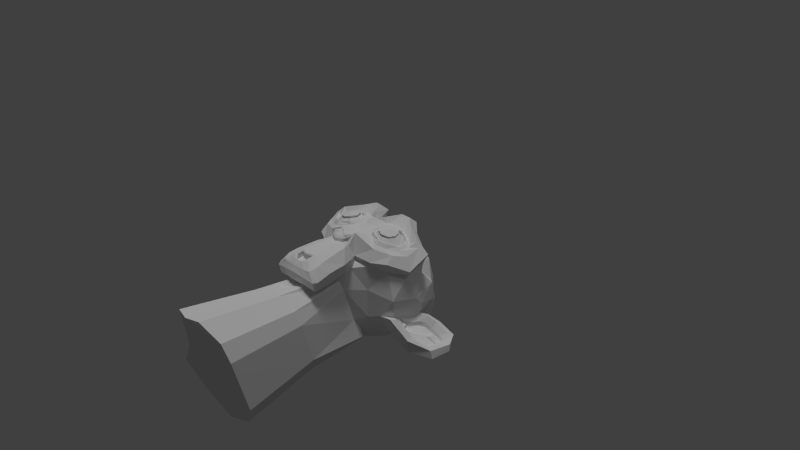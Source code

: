 # Source: monkey.blend  (saved by Blender 2.72.0; exported with 4.5.12 LTS)
import bpy
from mathutils import Matrix  # noqa: F401  (used for matrix-valued properties, if any)

bpy.ops.wm.read_factory_settings(use_empty=True)
scene = bpy.context.scene
scene.name = 'Scene'

# ---- collections
col_collection_1 = bpy.data.collections.new('Collection 1'); scene.collection.children.link(col_collection_1)

# ---- materials (node trees are filled in below, after node groups)
mat_material_001 = bpy.data.materials.new('Material.001')
mat_material_001.alpha_threshold = 0.0
mat_material_001.use_transparent_shadow = False
mat_material_001.roughness = 0.5

# ---- material node trees

# ---- world
world_world = bpy.data.worlds.new('World'); scene.world = world_world
world_world.color = (0.05088, 0.05088, 0.05088)
world_world.use_sun_shadow = False
world_world.sun_shadow_jitter_overblur = 0.0
world_world.cycles.sampling_method = 'MANUAL'
world_world.cycles.sample_map_resolution = 256

# ---- cameras
cam_camera = bpy.data.cameras.new('Camera')
cam_camera.clip_end = 100.0
cam_camera.lens = 35.0
cam_camera.sensor_width = 32.0
cam_camera.sensor_height = 18.0
cam_camera.ortho_scale = 7.314
cam_camera.dof.focus_distance = 0.0
cam_camera.dof.aperture_fstop = 128.0

# ---- lights
light_hemi = bpy.data.lights.new('Hemi', 'SUN')
light_hemi.transmission_factor = 0.0
light_hemi.angle = 0.1993
light_hemi.energy = 1.0
light_hemi.shadow_buffer_clip_start = 0.5
light_hemi.shadow_soft_size = 0.1
light_hemi.shadow_cascade_max_distance = 1000.0
light_hemi.cycles.use_multiple_importance_sampling = False
light_lamp = bpy.data.lights.new('Lamp', 'POINT')
light_lamp.transmission_factor = 0.0
light_lamp.cutoff_distance = 30.0
light_lamp.energy = 100.0
light_lamp.shadow_buffer_clip_start = 1.001
light_lamp.shadow_soft_size = 0.1
light_lamp.shadow_maximum_resolution = 0.006
light_lamp.use_absolute_resolution = True
light_lamp.cycles.use_multiple_importance_sampling = False

# ---- meshes
me_suzanne = bpy.data.meshes.new('Suzanne')
me_suzanne.from_pydata([(0.4375, -0.1359, 0.4459), (-0.4375, -0.1359, 0.4459), (0.5, -0.2062, 0.3678), (-0.5, -0.2062, 0.3678), (0.5469, -0.2452, 0.2584), (-0.5469, -0.2452, 0.2584), (0.3516, -0.3234, 0.2974), (-0.3516, -0.3234, 0.2974), (0.3516, -0.2687, 0.399), (-0.3516, -0.2687, 0.399), (0.3516, -0.1671, 0.4615), (-0.3516, -0.1671, 0.4615), (0.2734, -0.1359, 0.4771), (-0.2734, -0.1359, 0.4771), (0.2031, -0.2062, 0.4224), (-0.2031, -0.2062, 0.4224), (0.1562, -0.2452, 0.3287), (-0.1562, -0.2452, 0.3287), (0.07812, -0.05775, 0.3365), (-0.07812, -0.05775, 0.3365), (0.1406, -0.05775, 0.4224), (-0.1406, -0.05775, 0.4224), (0.2422, -0.05775, 0.4771), (-0.2422, -0.05775, 0.4771), (0.2734, 0.02819, 0.4771), (-0.2734, 0.02819, 0.4771), (0.2031, 0.09069, 0.4224), (-0.2031, 0.09069, 0.4224), (0.1562, 0.1376, 0.3287), (-0.1562, 0.1376, 0.3287), (0.3516, 0.2157, 0.2974), (-0.3516, 0.2157, 0.2974), (0.3516, 0.1532, 0.399), (-0.3516, 0.1532, 0.399), (0.3516, 0.05944, 0.4615), (-0.3516, 0.05944, 0.4615), (0.4375, 0.02819, 0.4459), (-0.4375, 0.02819, 0.4459), (0.5, 0.09069, 0.3678), (-0.5, 0.09069, 0.3678), (0.5469, 0.1376, 0.2584), (-0.5469, 0.1376, 0.2584), (0.625, -0.05775, 0.2428), (-0.625, -0.05775, 0.2428), (0.5625, -0.05775, 0.3521), (-0.5625, -0.05775, 0.3521), (0.4687, -0.05775, 0.4381), (-0.4687, -0.05775, 0.4381), (0.4766, -0.05775, 0.4537), (-0.4766, -0.05775, 0.4537), (0.4453, 0.036, 0.4615), (-0.4453, 0.036, 0.4615), (0.3516, 0.07507, 0.4849), (-0.3516, 0.07507, 0.4849), (0.2656, 0.036, 0.5006), (-0.2656, 0.036, 0.5006), (0.2266, -0.05775, 0.5006), (-0.2266, -0.05775, 0.5006), (0.2656, -0.1437, 0.5006), (-0.2656, -0.1437, 0.5006), (0.3516, -0.05775, 0.5084), (-0.3516, -0.05775, 0.5084), (0.3516, -0.1827, 0.4849), (-0.3516, -0.1827, 0.4849), (0.4453, -0.1437, 0.4615), (-0.4453, -0.1437, 0.4615), (5.821e-11, 0.1298, 0.4224), (5.821e-11, 0.05163, 0.5006), (5.821e-11, -0.9796, 0.4146), (5.821e-11, -0.6202, 0.4615), (5.821e-11, -0.4874, 0.4771), (5.821e-11, -1.073, 0.399), (5.821e-11, 0.1063, 0.2818), (5.821e-11, 0.2704, 0.2506), (5.821e-11, 0.5985, -0.8666), (5.821e-11, 0.2626, -1.171), (5.821e-11, -0.2296, -1.148), (0.3715, -1.555, -0.02265), (0.2031, -0.4874, 0.2428), (-0.2031, -0.4874, 0.2428), (0.3125, -0.7374, 0.2506), (-0.3125, -0.7374, 0.2506), (0.3516, -0.9952, 0.2506), (-0.3516, -0.9952, 0.2506), (0.3672, -1.191, 0.2115), (-0.3672, -1.191, 0.2115), (0.3281, -1.245, 0.2037), (-0.3281, -1.245, 0.2037), (0.1797, -1.269, 0.2349), (-0.1797, -1.269, 0.2349), (5.821e-11, -1.284, 0.2584), (0.4375, -0.4406, 0.2115), (-0.4375, -0.4406, 0.2115), (0.6328, -0.339, 0.2193), (-0.6328, -0.339, 0.2193), (0.8281, -0.1515, 0.1256), (-0.8281, -0.1515, 0.1256), (0.8594, 0.1298, 0.274), (-0.8594, 0.1298, 0.274), (0.7109, 0.1844, 0.3053), (-0.7109, 0.1844, 0.3053), (0.4922, 0.3016, 0.3678), (-0.4922, 0.3016, 0.3678), (0.3203, 0.4579, 0.4146), (-0.3203, 0.4579, 0.4146), (0.1562, 0.4188, 0.4381), (-0.1562, 0.4188, 0.4381), (0.0625, 0.1923, 0.4303), (-0.0625, 0.1923, 0.4303), (0.1641, 0.1141, 0.4537), (-0.1641, 0.1141, 0.4537), (0.125, 0.004753, 0.4459), (-0.125, 0.004753, 0.4459), (0.2031, -0.2062, 0.4224), (-0.2031, -0.2062, 0.4224), (0.375, -0.2843, 0.3834), (-0.375, -0.2843, 0.3834), (0.4922, -0.2374, 0.3521), (-0.4922, -0.2374, 0.3521), (0.625, -0.1124, 0.3287), (-0.625, -0.1124, 0.3287), (0.6406, -0.003059, 0.3287), (-0.6406, -0.003059, 0.3287), (0.6016, 0.07507, 0.3443), (-0.6016, 0.07507, 0.3443), (0.4297, 0.1376, 0.399), (-0.4297, 0.1376, 0.399), (0.25, 0.1688, 0.4381), (-0.25, 0.1688, 0.4381), (5.821e-11, -1.066, 0.4146), (0.1094, -1.019, 0.4146), (-0.1094, -1.019, 0.4146), (0.1172, -1.136, 0.3912), (-0.1172, -1.136, 0.3912), (0.0625, -1.183, 0.3756), (-0.0625, -1.183, 0.3756), (5.821e-11, -1.191, 0.3678), (5.821e-11, -0.4952, 0.4303), (5.821e-11, -0.4406, 0.4224), (0.1016, -0.4484, 0.4224), (-0.1016, -0.4484, 0.4224), (0.125, -0.5265, 0.4303), (-0.125, -0.5265, 0.4303), (0.08594, -0.589, 0.4224), (-0.08594, -0.589, 0.4224), (0.3984, -0.3468, 0.3521), (-0.3984, -0.3468, 0.3521), (0.6172, -0.2452, 0.3053), (-0.6172, -0.2452, 0.3053), (0.7266, -0.09681, 0.2818), (-0.7266, -0.09681, 0.2818), (0.7422, 0.07507, 0.3365), (-0.7422, 0.07507, 0.3365), (0.6875, 0.1141, 0.4068), (-0.6875, 0.1141, 0.4068), (0.4375, 0.2469, 0.4771), (-0.4375, 0.2469, 0.4771), (0.3125, 0.3407, 0.5162), (-0.3125, 0.3407, 0.5162), (0.2031, 0.3173, 0.5318), (-0.2031, 0.3173, 0.5318), (0.1016, 0.1298, 0.524), (-0.1016, 0.1298, 0.524), (0.125, -0.4015, 0.4928), (-0.125, -0.4015, 0.4928), (0.2109, -0.7452, 0.3912), (-0.2109, -0.7452, 0.3912), (0.25, -1.003, 0.3678), (-0.25, -1.003, 0.3678), (0.2656, -1.12, 0.3443), (-0.2656, -1.12, 0.3443), (0.2344, -1.214, 0.3131), (-0.2344, -1.214, 0.3131), (0.1641, -1.23, 0.3131), (-0.1641, -1.23, 0.3131), (5.821e-11, -1.245, 0.3209), (5.821e-11, -0.2531, 0.4068), (5.821e-11, -0.089, 0.4459), (0.3281, 0.1766, 0.4224), (-0.3281, 0.1766, 0.4224), (0.1641, -0.1593, 0.4303), (-0.1641, -0.1593, 0.4303), (0.1328, -0.089, 0.4381), (-0.1328, -0.089, 0.4381), (0.1172, -0.9874, 0.4146), (-0.1172, -0.9874, 0.4146), (0.07812, -0.7452, 0.4303), (-0.07812, -0.7452, 0.4303), (5.821e-11, -0.7452, 0.4303), (5.821e-11, -0.6281, 0.4224), (0.09375, -0.5734, 0.4615), (-0.09375, -0.5734, 0.4615), (0.1328, -0.5265, 0.4771), (-0.1328, -0.5265, 0.4771), (0.1094, -0.4327, 0.4615), (-0.1094, -0.4327, 0.4615), (0.03906, -0.4249, 0.4615), (-0.03906, -0.4249, 0.4615), (5.821e-11, -0.5031, 0.5084), (0.04687, -0.4484, 0.4928), (-0.04687, -0.4484, 0.4928), (0.09375, -0.4562, 0.4928), (-0.09375, -0.4562, 0.4928), (0.1094, -0.5265, 0.5084), (-0.1094, -0.5265, 0.5084), (0.07812, -0.5499, 0.4849), (-0.07812, -0.5499, 0.4849), (5.821e-11, -0.589, 0.4849), (0.2578, -0.6124, 0.2349), (-0.2578, -0.6124, 0.2349), (0.1641, -0.5421, 0.3912), (-0.1641, -0.5421, 0.3912), (0.1797, -0.6124, 0.3912), (-0.1797, -0.6124, 0.3912), (0.2344, -0.5499, 0.2349), (-0.2344, -0.5499, 0.2349), (5.821e-11, -1.175, 0.3678), (0.04687, -1.167, 0.3678), (-0.04687, -1.167, 0.3678), (0.09375, -1.12, 0.3912), (-0.09375, -1.12, 0.3912), (0.09375, -1.042, 0.4068), (-0.09375, -1.042, 0.4068), (5.821e-11, -1.081, 0.3365), (0.09375, -1.05, 0.3443), (-0.09375, -1.05, 0.3443), (0.09375, -1.112, 0.3209), (-0.09375, -1.112, 0.3209), (0.04687, -1.151, 0.3131), (-0.04687, -1.151, 0.3131), (5.821e-11, -1.159, 0.3131), (0.1719, -0.08118, 0.4615), (-0.1719, -0.08118, 0.4615), (0.1875, -0.1437, 0.4537), (-0.1875, -0.1437, 0.4537), (0.3359, 0.1298, 0.4381), (-0.3359, 0.1298, 0.4381), (0.2734, 0.1219, 0.4537), (-0.2734, 0.1219, 0.4537), (0.4219, 0.0985, 0.4537), (-0.4219, 0.0985, 0.4537), (0.5625, 0.05163, 0.3756), (-0.5625, 0.05163, 0.3756), (0.5859, -0.01087, 0.3678), (-0.5859, -0.01087, 0.3678), (0.5781, -0.1046, 0.3599), (-0.5781, -0.1046, 0.3599), (0.4766, -0.1984, 0.399), (-0.4766, -0.1984, 0.399), (0.375, -0.2374, 0.4224), (-0.375, -0.2374, 0.4224), (0.2266, -0.1906, 0.4615), (-0.2266, -0.1906, 0.4615), (0.1797, -0.003059, 0.4615), (-0.1797, -0.003059, 0.4615), (0.2109, 0.07507, 0.4615), (-0.2109, 0.07507, 0.4615), (0.2344, 0.05944, 0.4381), (-0.2344, 0.05944, 0.4381), (0.1953, -0.003059, 0.4381), (-0.1953, -0.003059, 0.4381), (0.2422, -0.1749, 0.4381), (-0.2422, -0.1749, 0.4381), (0.375, -0.214, 0.4068), (-0.375, -0.214, 0.4068), (0.4609, -0.1827, 0.3834), (-0.4609, -0.1827, 0.3834), (0.5469, -0.089, 0.3521), (-0.5469, -0.089, 0.3521), (0.5547, -0.01868, 0.3521), (-0.5547, -0.01868, 0.3521), (0.5312, 0.036, 0.3599), (-0.5312, 0.036, 0.3599), (0.4141, 0.09069, 0.4303), (-0.4141, 0.09069, 0.4303), (0.2812, 0.0985, 0.4459), (-0.2812, 0.0985, 0.4459), (0.3359, 0.1063, 0.4303), (-0.3359, 0.1063, 0.4303), (0.2031, -0.1281, 0.4303), (-0.2031, -0.1281, 0.4303), (0.1953, -0.07337, 0.4303), (-0.1953, -0.07337, 0.4303), (0.1094, 0.161, 0.2896), (-0.1094, 0.161, 0.2896), (0.1953, 0.3641, 0.2974), (-0.1953, 0.3641, 0.2974), (0.3359, 0.3876, 0.274), (-0.3359, 0.3876, 0.274), (0.4844, 0.2548, 0.2349), (-0.4844, 0.2548, 0.2349), (0.6797, 0.1532, 0.1724), (-0.6797, 0.1532, 0.1724), (0.7969, 0.1063, 0.1412), (-0.7969, 0.1063, 0.1412), (0.7734, -0.1359, 0.05526), (-0.7734, -0.1359, 0.05526), (0.6016, -0.2999, 0.09432), (-0.6016, -0.2999, 0.09432), (0.4375, -0.3937, 0.149), (-0.4375, -0.3937, 0.149), (5.821e-11, 0.5985, -0.03068), (5.821e-11, 0.6844, -0.3979), (5.821e-11, -0.4952, -0.9916), (0.007403, -1.65, 0.1056), (5.821e-11, -1.276, 0.1412), (5.821e-11, -1.105, 0.02401), (5.821e-11, -0.8702, 0.0005743), (-0.009197, -1.325, -1.11), (0.8516, -0.06556, -0.2651), (-0.8516, -0.06556, -0.2651), (0.8594, 0.02038, -0.3666), (-0.8594, 0.02038, -0.3666), (0.7734, -0.03431, -0.7572), (-0.7734, -0.03431, -0.7572), (0.4609, 0.1376, -1.023), (-0.4609, 0.1376, -1.023), (0.7344, -0.3468, -0.2494), (-0.7344, -0.3468, -0.2494), (0.5937, -0.4249, -0.4838), (-0.5937, -0.4249, -0.4838), (0.6406, -0.3077, -0.7494), (-0.6406, -0.3077, -0.7494), (0.3359, -0.2452, -0.9838), (-0.3359, -0.2452, -0.9838), (0.2344, -0.6515, 0.08651), (-0.2344, -0.6515, 0.08651), (0.1797, -0.714, -0.06193), (-0.1797, -0.714, -0.06193), (0.2891, -1.011, 0.06307), (-0.2891, -1.011, 0.06307), (0.25, -0.7999, 0.07089), (-0.25, -0.7999, 0.07089), (0.3281, -1.214, 0.0787), (-0.3281, -1.214, 0.0787), (0.1406, -1.058, 0.04745), (-0.1406, -1.058, 0.04745), (0.125, -0.839, 0.03964), (-0.125, -0.839, 0.03964), (0.1641, -1.245, 0.1178), (-0.1641, -1.245, 0.1178), (0.2187, -0.5812, 0.1099), (-0.2187, -0.5812, 0.1099), (0.2109, -0.5265, 0.149), (-0.2109, -0.5265, 0.149), (0.2031, -0.4718, 0.1803), (-0.2031, -0.4718, 0.1803), (0.2109, -0.6906, -0.1557), (-0.2109, -0.6906, -0.1557), (0.2969, -0.6124, -0.5854), (-0.2969, -0.6124, -0.5854), (0.3437, -0.4484, -0.8588), (-0.3437, -0.4484, -0.8588), (0.4531, 0.5673, -0.7026), (-0.4531, 0.5673, -0.7026), (0.4531, 0.6298, -0.3901), (-0.4531, 0.6298, -0.3901), (0.4531, 0.5516, -0.08536), (-0.4531, 0.5516, -0.08536), (0.4609, 0.2235, 0.1099), (-0.4609, 0.2235, 0.1099), (0.7266, 0.1063, 0.0162), (-0.7266, 0.1063, 0.0162), (0.6328, 0.1532, -0.03849), (-0.6328, 0.1532, -0.03849), (0.6406, 0.4032, -0.2651), (-0.6406, 0.4032, -0.2651), (0.7969, 0.2626, -0.1947), (-0.7969, 0.2626, -0.1947), (0.7969, 0.3173, -0.4369), (-0.7969, 0.3173, -0.4369), (0.6406, 0.4501, -0.5151), (-0.6406, 0.4501, -0.5151), (0.6406, 0.3798, -0.7651), (-0.6406, 0.3798, -0.7651), (0.7969, 0.2391, -0.6791), (-0.7969, 0.2391, -0.6791), (0.6172, 0.02819, -0.9057), (-0.6172, 0.02819, -0.9057), (0.4844, -0.2765, -0.8666), (-0.4844, -0.2765, -0.8666), (0.8203, 0.02819, -0.5229), (-0.8203, 0.02819, -0.5229), (0.4062, -0.4718, -0.1713), (-0.4062, -0.4718, -0.1713), (0.4297, -0.4952, -0.5307), (-0.4297, -0.4952, -0.5307), (0.8906, 0.1063, -0.5541), (-0.8906, 0.1063, -0.5541), (0.7734, -0.4406, -0.4447), (-0.7734, -0.4406, -0.4447), (1.039, -0.4015, -0.6479), (-1.039, -0.4015, -0.6479), (1.281, -0.2452, -0.7494), (-1.281, -0.2452, -0.7494), (1.352, 0.02038, -0.7416), (-1.352, 0.02038, -0.7416), (1.234, 0.2079, -0.7416), (-1.234, 0.2079, -0.7416), (1.023, 0.1766, -0.6322), (-1.023, 0.1766, -0.6322), (1.016, 0.1141, -0.6088), (-1.016, 0.1141, -0.6088), (1.187, 0.1376, -0.7104), (-1.187, 0.1376, -0.7104), (1.266, -0.01087, -0.726), (-1.266, -0.01087, -0.726), (1.211, -0.2218, -0.726), (-1.211, -0.2218, -0.726), (1.031, -0.339, -0.6244), (-1.031, -0.339, -0.6244), (0.8281, -0.3702, -0.4526), (-0.8281, -0.3702, -0.4526), (0.9219, 0.05944, -0.5385), (-0.9219, 0.05944, -0.5385), (0.9453, 0.004753, -0.6088), (-0.9453, 0.004753, -0.6088), (0.8828, -0.3234, -0.5307), (-0.8828, -0.3234, -0.5307), (1.039, -0.2999, -0.6869), (-1.039, -0.2999, -0.6869), (1.187, -0.2062, -0.7651), (-1.187, -0.2062, -0.7651), (1.234, -0.04993, -0.7651), (-1.234, -0.04993, -0.7651), (1.172, 0.05944, -0.7572), (-1.172, 0.05944, -0.7572), (1.023, 0.04382, -0.6791), (-1.023, 0.04382, -0.6791), (0.8437, -0.01087, -0.5307), (-0.8437, -0.01087, -0.5307), (0.8359, -0.1281, -0.5932), (-0.8359, -0.1281, -0.5932), (0.7578, -0.2062, -0.5932), (-0.7578, -0.2062, -0.5932), (0.8203, -0.214, -0.5932), (-0.8203, -0.214, -0.5932), (0.8437, -0.2843, -0.5932), (-0.8437, -0.2843, -0.5932), (0.8125, -0.3156, -0.5932), (-0.8125, -0.3156, -0.5932), (0.7266, -0.2999, -0.3901), (-0.7266, -0.2999, -0.3901), (0.7187, -0.3234, -0.4916), (-0.7187, -0.3234, -0.4916), (0.7187, -0.2609, -0.5072), (-0.7187, -0.2609, -0.5072), (0.7969, -0.09681, -0.5307), (-0.7969, -0.09681, -0.5307), (0.8906, -0.05775, -0.5854), (-0.8906, -0.05775, -0.5854), (0.8906, -0.06556, -0.6401), (-0.8906, -0.06556, -0.6401), (0.8125, -0.3156, -0.6401), (-0.8125, -0.3156, -0.6401), (0.8516, -0.2843, -0.6401), (-0.8516, -0.2843, -0.6401), (0.8281, -0.2218, -0.6401), (-0.8281, -0.2218, -0.6401), (0.7656, -0.2062, -0.6401), (-0.7656, -0.2062, -0.6401), (0.8437, -0.1281, -0.6401), (-0.8437, -0.1281, -0.6401), (1.039, 0.02819, -0.7338), (-1.039, 0.02819, -0.7338), (1.187, 0.04382, -0.8041), (-1.187, 0.04382, -0.8041), (1.258, -0.05775, -0.8119), (-1.258, -0.05775, -0.8119), (1.211, -0.214, -0.8041), (-1.211, -0.214, -0.8041), (1.047, -0.2999, -0.7416), (-1.047, -0.2999, -0.7416), (0.8828, -0.3156, -0.5854), (-0.8828, -0.3156, -0.5854), (0.9531, -0.01087, -0.6635), (-0.9531, -0.01087, -0.6635), (0.8906, -0.1906, -0.6479), (-0.8906, -0.1906, -0.6479), (0.9375, -0.2374, -0.6557), (-0.9375, -0.2374, -0.6557), (1.0, -0.1749, -0.6869), (-1.0, -0.1749, -0.6869), (0.9609, -0.1281, -0.6713), (-0.9609, -0.1281, -0.6713), (1.016, -0.06556, -0.6947), (-1.016, -0.06556, -0.6947), (1.055, -0.1124, -0.7026), (-1.055, -0.1124, -0.7026), (1.109, -0.089, -0.7104), (-1.109, -0.089, -0.7104), (1.086, -0.0265, -0.7104), (-1.086, -0.0265, -0.7104), (1.023, 0.1376, -0.8041), (-1.023, 0.1376, -0.8041), (1.25, 0.1688, -0.8666), (-1.25, 0.1688, -0.8666), (1.367, -0.003059, -0.8197), (-1.367, -0.003059, -0.8197), (1.312, -0.2452, -0.851), (-1.312, -0.2452, -0.851), (1.039, -0.3859, -0.8119), (-1.039, -0.3859, -0.8119), (0.7891, -0.4249, -0.6479), (-0.7891, -0.4249, -0.6479), (0.8594, 0.08288, -0.7026), (-0.8594, 0.08288, -0.7026), (-0.3663, -1.56, -0.0308), (0.1552, -1.613, 0.1136), (-0.1439, -1.617, 0.1072), (0.4565, -1.532, -0.1862), (-0.4516, -1.536, -0.1871), (0.5099, -1.431, -0.6859), (-0.5076, -1.439, -0.673), (0.3341, -1.357, -0.9511), (-0.3141, -1.357, -0.9599), (0.4851, -2.61, 0.0856), (0.008611, -2.733, 0.2534), (-0.01311, -2.309, -1.337), (-0.3403, -2.558, -0.246), (0.2021, -2.685, 0.2639), (-0.1893, -2.69, 0.2555), (0.5963, -2.58, -0.1285), (-0.388, -2.53, -0.4058), (0.6662, -2.447, -0.7824), (-0.6654, -2.458, -0.7654), (0.4361, -2.35, -1.129), (-0.4121, -2.35, -1.141)], [], [(46, 0, 2, 44), (3, 1, 47, 45), (44, 2, 4, 42), (5, 3, 45, 43), (2, 8, 6, 4), (7, 9, 3, 5), (0, 10, 8, 2), (9, 11, 1, 3), (10, 12, 14, 8), (15, 13, 11, 9), (8, 14, 16, 6), (17, 15, 9, 7), (14, 20, 18, 16), (19, 21, 15, 17), (12, 22, 20, 14), (21, 23, 13, 15), (22, 24, 26, 20), (27, 25, 23, 21), (20, 26, 28, 18), (29, 27, 21, 19), (26, 32, 30, 28), (31, 33, 27, 29), (24, 34, 32, 26), (33, 35, 25, 27), (34, 36, 38, 32), (39, 37, 35, 33), (32, 38, 40, 30), (41, 39, 33, 31), (38, 44, 42, 40), (43, 45, 39, 41), (36, 46, 44, 38), (45, 47, 37, 39), (46, 36, 50, 48), (51, 37, 47, 49), (36, 34, 52, 50), (53, 35, 37, 51), (34, 24, 54, 52), (55, 25, 35, 53), (24, 22, 56, 54), (57, 23, 25, 55), (22, 12, 58, 56), (59, 13, 23, 57), (12, 10, 62, 58), (63, 11, 13, 59), (10, 0, 64, 62), (65, 1, 11, 63), (0, 46, 48, 64), (49, 47, 1, 65), (60, 64, 48), (49, 65, 61), (62, 64, 60), (61, 65, 63), (60, 58, 62), (63, 59, 61), (60, 56, 58), (59, 57, 61), (60, 54, 56), (57, 55, 61), (60, 52, 54), (55, 53, 61), (60, 50, 52), (53, 51, 61), (60, 48, 50), (51, 49, 61), (88, 173, 175, 90), (175, 174, 89, 90), (86, 171, 173, 88), (174, 172, 87, 89), (84, 169, 171, 86), (172, 170, 85, 87), (82, 167, 169, 84), (170, 168, 83, 85), (80, 165, 167, 82), (168, 166, 81, 83), (78, 91, 145, 163), (146, 92, 79, 164), (91, 93, 147, 145), (148, 94, 92, 146), (93, 95, 149, 147), (150, 96, 94, 148), (95, 97, 151, 149), (152, 98, 96, 150), (97, 99, 153, 151), (154, 100, 98, 152), (99, 101, 155, 153), (156, 102, 100, 154), (101, 103, 157, 155), (158, 104, 102, 156), (103, 105, 159, 157), (160, 106, 104, 158), (105, 107, 161, 159), (162, 108, 106, 160), (107, 66, 67, 161), (67, 66, 108, 162), (109, 127, 159, 161), (160, 128, 110, 162), (127, 178, 157, 159), (158, 179, 128, 160), (125, 155, 157, 178), (158, 156, 126, 179), (123, 153, 155, 125), (156, 154, 124, 126), (121, 151, 153, 123), (154, 152, 122, 124), (119, 149, 151, 121), (152, 150, 120, 122), (117, 147, 149, 119), (150, 148, 118, 120), (115, 145, 147, 117), (148, 146, 116, 118), (113, 163, 145, 115), (146, 164, 114, 116), (113, 180, 176, 163), (176, 181, 114, 164), (109, 161, 67, 111), (67, 162, 110, 112), (111, 67, 177, 182), (177, 67, 112, 183), (176, 180, 182, 177), (183, 181, 176, 177), (134, 136, 175, 173), (175, 136, 135, 174), (132, 134, 173, 171), (174, 135, 133, 172), (130, 132, 171, 169), (172, 133, 131, 170), (165, 186, 184, 167), (185, 187, 166, 168), (130, 169, 167, 184), (168, 170, 131, 185), (143, 189, 188, 186), (188, 189, 144, 187), (184, 186, 188, 68), (188, 187, 185, 68), (129, 130, 184, 68), (185, 131, 129, 68), (141, 192, 190, 143), (191, 193, 142, 144), (139, 194, 192, 141), (193, 195, 140, 142), (138, 196, 194, 139), (195, 197, 138, 140), (137, 70, 196, 138), (197, 70, 137, 138), (189, 143, 190, 69), (191, 144, 189, 69), (69, 190, 205, 207), (206, 191, 69, 207), (70, 198, 199, 196), (200, 198, 70, 197), (196, 199, 201, 194), (202, 200, 197, 195), (194, 201, 203, 192), (204, 202, 195, 193), (192, 203, 205, 190), (206, 204, 193, 191), (198, 203, 201, 199), (202, 204, 198, 200), (198, 207, 205, 203), (206, 207, 198, 204), (138, 139, 163, 176), (164, 140, 138, 176), (139, 141, 210, 163), (211, 142, 140, 164), (141, 143, 212, 210), (213, 144, 142, 211), (143, 186, 165, 212), (166, 187, 144, 213), (80, 208, 212, 165), (213, 209, 81, 166), (208, 214, 210, 212), (211, 215, 209, 213), (78, 163, 210, 214), (211, 164, 79, 215), (130, 129, 71, 221), (71, 129, 131, 222), (132, 130, 221, 219), (222, 131, 133, 220), (134, 132, 219, 217), (220, 133, 135, 218), (136, 134, 217, 216), (218, 135, 136, 216), (216, 217, 228, 230), (229, 218, 216, 230), (217, 219, 226, 228), (227, 220, 218, 229), (219, 221, 224, 226), (225, 222, 220, 227), (221, 71, 223, 224), (223, 71, 222, 225), (223, 230, 228, 224), (229, 230, 223, 225), (224, 228, 226), (227, 229, 225), (182, 180, 233, 231), (234, 181, 183, 232), (111, 182, 231, 253), (232, 183, 112, 254), (109, 111, 253, 255), (254, 112, 110, 256), (180, 113, 251, 233), (252, 114, 181, 234), (113, 115, 249, 251), (250, 116, 114, 252), (115, 117, 247, 249), (248, 118, 116, 250), (117, 119, 245, 247), (246, 120, 118, 248), (119, 121, 243, 245), (244, 122, 120, 246), (121, 123, 241, 243), (242, 124, 122, 244), (123, 125, 239, 241), (240, 126, 124, 242), (125, 178, 235, 239), (236, 179, 126, 240), (178, 127, 237, 235), (238, 128, 179, 236), (127, 109, 255, 237), (256, 110, 128, 238), (237, 255, 257, 275), (258, 256, 238, 276), (235, 237, 275, 277), (276, 238, 236, 278), (239, 235, 277, 273), (278, 236, 240, 274), (241, 239, 273, 271), (274, 240, 242, 272), (243, 241, 271, 269), (272, 242, 244, 270), (245, 243, 269, 267), (270, 244, 246, 268), (247, 245, 267, 265), (268, 246, 248, 266), (249, 247, 265, 263), (266, 248, 250, 264), (251, 249, 263, 261), (264, 250, 252, 262), (233, 251, 261, 279), (262, 252, 234, 280), (255, 253, 259, 257), (260, 254, 256, 258), (253, 231, 281, 259), (282, 232, 254, 260), (231, 233, 279, 281), (280, 234, 232, 282), (66, 107, 283, 72), (284, 108, 66, 72), (107, 105, 285, 283), (286, 106, 108, 284), (105, 103, 287, 285), (288, 104, 106, 286), (103, 101, 289, 287), (290, 102, 104, 288), (101, 99, 291, 289), (292, 100, 102, 290), (99, 97, 293, 291), (294, 98, 100, 292), (97, 95, 295, 293), (296, 96, 98, 294), (95, 93, 297, 295), (298, 94, 96, 296), (93, 91, 299, 297), (300, 92, 94, 298), (328, 348, 511, 507), (347, 327, 77, 510), (306, 307, 337, 335), (338, 307, 306, 336), (305, 306, 335, 339), (336, 306, 305, 340), (88, 90, 305, 339), (305, 90, 89, 340), (86, 88, 339, 333), (340, 89, 87, 334), (84, 86, 333, 329), (334, 87, 85, 330), (82, 84, 329, 331), (330, 85, 83, 332), (329, 335, 337, 331), (338, 336, 330, 332), (329, 333, 339, 335), (340, 334, 330, 336), (325, 331, 337, 327), (338, 332, 326, 328), (80, 82, 331, 325), (332, 83, 81, 326), (208, 341, 343, 214), (344, 342, 209, 215), (80, 325, 341, 208), (342, 326, 81, 209), (78, 214, 343, 345), (344, 215, 79, 346), (78, 345, 299, 91), (300, 346, 79, 92), (76, 323, 351, 303), (352, 324, 76, 303), (352, 303, 308, 515), (303, 351, 514, 308), (351, 349, 512, 514), (350, 352, 515, 513), (349, 347, 510, 512), (348, 350, 513, 511), (325, 327, 347, 341), (348, 328, 326, 342), (295, 297, 317, 309), (318, 298, 296, 310), (75, 315, 323, 76), (324, 316, 75, 76), (301, 357, 355, 302), (356, 358, 301, 302), (302, 355, 353, 74), (354, 356, 302, 74), (74, 353, 315, 75), (316, 354, 74, 75), (291, 293, 361, 363), (362, 294, 292, 364), (363, 361, 367, 365), (368, 362, 364, 366), (365, 367, 369, 371), (370, 368, 366, 372), (371, 369, 375, 373), (376, 370, 372, 374), (313, 377, 373, 375), (374, 378, 314, 376), (315, 353, 373, 377), (374, 354, 316, 378), (353, 355, 371, 373), (372, 356, 354, 374), (355, 357, 365, 371), (366, 358, 356, 372), (357, 359, 363, 365), (364, 360, 358, 366), (289, 291, 363, 359), (364, 292, 290, 360), (73, 359, 357, 301), (358, 360, 73, 301), (283, 285, 287, 289), (288, 286, 284, 290), (283, 289, 359, 73), (360, 290, 284, 73), (72, 283, 73), (73, 284, 72), (293, 295, 309, 361), (310, 296, 294, 362), (309, 311, 367, 361), (368, 312, 310, 362), (311, 381, 369, 367), (370, 382, 312, 368), (313, 375, 369, 381), (370, 376, 314, 382), (347, 349, 385, 383), (386, 350, 348, 384), (317, 383, 385, 319), (386, 384, 318, 320), (297, 299, 383, 317), (384, 300, 298, 318), (299, 343, 341, 383), (342, 344, 300, 384), (341, 347, 383), (384, 348, 342), (299, 345, 343), (344, 346, 300), (313, 321, 379, 377), (380, 322, 314, 378), (315, 377, 379, 323), (380, 378, 316, 324), (319, 385, 379, 321), (380, 386, 320, 322), (349, 351, 379, 385), (380, 352, 350, 386), (323, 379, 351), (352, 380, 324), (399, 387, 413, 401), (414, 388, 400, 402), (399, 401, 403, 397), (404, 402, 400, 398), (397, 403, 405, 395), (406, 404, 398, 396), (395, 405, 407, 393), (408, 406, 396, 394), (393, 407, 409, 391), (410, 408, 394, 392), (391, 409, 411, 389), (412, 410, 392, 390), (409, 419, 417, 411), (418, 420, 410, 412), (407, 421, 419, 409), (420, 422, 408, 410), (405, 423, 421, 407), (422, 424, 406, 408), (403, 425, 423, 405), (424, 426, 404, 406), (401, 427, 425, 403), (426, 428, 402, 404), (401, 413, 415, 427), (416, 414, 402, 428), (317, 319, 443, 441), (444, 320, 318, 442), (319, 389, 411, 443), (412, 390, 320, 444), (309, 317, 441, 311), (442, 318, 310, 312), (381, 429, 413, 387), (414, 430, 382, 388), (411, 417, 439, 443), (440, 418, 412, 444), (437, 445, 443, 439), (444, 446, 438, 440), (433, 445, 437, 435), (438, 446, 434, 436), (431, 447, 445, 433), (446, 448, 432, 434), (429, 447, 431, 449), (432, 448, 430, 450), (413, 429, 449, 415), (450, 430, 414, 416), (311, 447, 429, 381), (430, 448, 312, 382), (311, 441, 445, 447), (446, 442, 312, 448), (441, 443, 445), (446, 444, 442), (415, 449, 451, 475), (452, 450, 416, 476), (449, 431, 461, 451), (462, 432, 450, 452), (431, 433, 459, 461), (460, 434, 432, 462), (433, 435, 457, 459), (458, 436, 434, 460), (435, 437, 455, 457), (456, 438, 436, 458), (437, 439, 453, 455), (454, 440, 438, 456), (439, 417, 473, 453), (474, 418, 440, 454), (427, 415, 475, 463), (476, 416, 428, 464), (425, 427, 463, 465), (464, 428, 426, 466), (423, 425, 465, 467), (466, 426, 424, 468), (421, 423, 467, 469), (468, 424, 422, 470), (419, 421, 469, 471), (470, 422, 420, 472), (417, 419, 471, 473), (472, 420, 418, 474), (457, 455, 479, 477), (480, 456, 458, 478), (477, 479, 481, 483), (482, 480, 478, 484), (483, 481, 487, 485), (488, 482, 484, 486), (485, 487, 489, 491), (490, 488, 486, 492), (463, 475, 485, 491), (486, 476, 464, 492), (451, 483, 485, 475), (486, 484, 452, 476), (451, 461, 477, 483), (478, 462, 452, 484), (457, 477, 461, 459), (462, 478, 458, 460), (453, 473, 479, 455), (480, 474, 454, 456), (471, 481, 479, 473), (480, 482, 472, 474), (469, 487, 481, 471), (482, 488, 470, 472), (467, 489, 487, 469), (488, 490, 468, 470), (465, 491, 489, 467), (490, 492, 466, 468), (463, 491, 465), (466, 492, 464), (391, 389, 503, 501), (504, 390, 392, 502), (393, 391, 501, 499), (502, 392, 394, 500), (395, 393, 499, 497), (500, 394, 396, 498), (397, 395, 497, 495), (498, 396, 398, 496), (399, 397, 495, 493), (496, 398, 400, 494), (387, 399, 493, 505), (494, 400, 388, 506), (493, 501, 503, 505), (504, 502, 494, 506), (493, 495, 499, 501), (500, 496, 494, 502), (495, 497, 499), (500, 498, 496), (313, 381, 387, 505), (388, 382, 314, 506), (313, 505, 503, 321), (504, 506, 314, 322), (319, 321, 503, 389), (504, 322, 320, 390), (307, 338, 509, 304), (338, 328, 507, 509), (327, 337, 508, 77), (337, 307, 304, 508), (507, 511, 523, 519), (510, 77, 516, 522), (304, 509, 521, 517), (308, 514, 526, 518), (515, 308, 518, 527), (514, 512, 524, 526), (513, 515, 527, 525), (512, 510, 522, 524), (511, 513, 525, 523), (508, 304, 517, 520), (77, 508, 520, 516), (509, 507, 519, 521), (521, 519, 523, 525, 527, 518, 526, 524, 522, 516, 520, 517)])
_uv = me_suzanne.uv_layers.new(name='UVMap')
_uv.uv.foreach_set('vector', [0.2257, 0.685, 0.2259, 0.6755, 0.2398, 0.6705, 0.2401, 0.6914, 0.1908, 0.5854, 0.2045, 0.591, 0.2043, 0.6005, 0.1896, 0.6063, 0.2401, 0.6914, 0.2398, 0.6705, 0.2579, 0.6672, 0.2565, 0.6987, 0.1729, 0.5813, 0.1908, 0.5854, 0.1896, 0.6063, 0.1729, 0.6129, 0.2398, 0.6705, 0.2254, 0.6559, 0.2354, 0.6416, 0.2579, 0.6672, 0.1965, 0.5567, 0.2059, 0.5714, 0.1908, 0.5854, 0.1729, 0.5813, 0.2259, 0.6755, 0.2188, 0.6678, 0.2254, 0.6559, 0.2398, 0.6705, 0.2059, 0.5714, 0.2119, 0.5837, 0.2045, 0.591, 0.1908, 0.5854, 0.2188, 0.6678, 0.2091, 0.6677, 0.2054, 0.6555, 0.2254, 0.6559, 0.2259, 0.572, 0.2216, 0.584, 0.2119, 0.5837, 0.2059, 0.5714, 0.2254, 0.6559, 0.2054, 0.6555, 0.1997, 0.6381, 0.2354, 0.6416, 0.2323, 0.5548, 0.2259, 0.572, 0.2059, 0.5714, 0.1965, 0.5567, 0.2054, 0.6555, 0.1889, 0.6682, 0.1729, 0.6622, 0.1997, 0.6381, 0.258, 0.5801, 0.2418, 0.5854, 0.2259, 0.572, 0.2323, 0.5548, 0.2091, 0.6677, 0.2012, 0.674, 0.1889, 0.6682, 0.2054, 0.6555, 0.2418, 0.5854, 0.2293, 0.5906, 0.2216, 0.584, 0.2259, 0.572, 0.2012, 0.674, 0.2014, 0.6848, 0.1896, 0.6894, 0.1889, 0.6682, 0.2402, 0.6065, 0.2286, 0.6014, 0.2293, 0.5906, 0.2418, 0.5854, 0.1889, 0.6682, 0.1896, 0.6894, 0.1742, 0.6981, 0.1729, 0.6622, 0.2551, 0.6159, 0.2402, 0.6065, 0.2418, 0.5854, 0.258, 0.5801, 0.1896, 0.6894, 0.2037, 0.7042, 0.1997, 0.7214, 0.1742, 0.6981, 0.2286, 0.638, 0.2254, 0.6207, 0.2402, 0.6065, 0.2551, 0.6159, 0.2014, 0.6848, 0.2079, 0.692, 0.2037, 0.7042, 0.1896, 0.6894, 0.2254, 0.6207, 0.2217, 0.6083, 0.2286, 0.6014, 0.2402, 0.6065, 0.2079, 0.692, 0.2183, 0.6922, 0.2243, 0.7051, 0.2037, 0.7042, 0.2048, 0.6207, 0.2113, 0.608, 0.2217, 0.6083, 0.2254, 0.6207, 0.2037, 0.7042, 0.2243, 0.7051, 0.2334, 0.7214, 0.1997, 0.7214, 0.195, 0.6365, 0.2048, 0.6207, 0.2254, 0.6207, 0.2286, 0.638, 0.2243, 0.7051, 0.2401, 0.6914, 0.2565, 0.6987, 0.2334, 0.7214, 0.1729, 0.6129, 0.1896, 0.6063, 0.2048, 0.6207, 0.195, 0.6365, 0.2183, 0.6922, 0.2257, 0.685, 0.2401, 0.6914, 0.2243, 0.7051, 0.1896, 0.6063, 0.2043, 0.6005, 0.2113, 0.608, 0.2048, 0.6207, 0.2257, 0.685, 0.2183, 0.6922, 0.2173, 0.6904, 0.2242, 0.6844, 0.2124, 0.6062, 0.2113, 0.608, 0.2043, 0.6005, 0.2058, 0.5999, 0.2183, 0.6922, 0.2079, 0.692, 0.2087, 0.6892, 0.2173, 0.6904, 0.2211, 0.6054, 0.2217, 0.6083, 0.2113, 0.608, 0.2124, 0.6062, 0.2079, 0.692, 0.2014, 0.6848, 0.2039, 0.6835, 0.2087, 0.6892, 0.2261, 0.6, 0.2286, 0.6014, 0.2217, 0.6083, 0.2211, 0.6054, 0.2014, 0.6848, 0.2012, 0.674, 0.2045, 0.6756, 0.2039, 0.6835, 0.2259, 0.5921, 0.2293, 0.5906, 0.2286, 0.6014, 0.2261, 0.6, 0.2012, 0.674, 0.2091, 0.6677, 0.2098, 0.6704, 0.2045, 0.6756, 0.2208, 0.5866, 0.2216, 0.584, 0.2293, 0.5906, 0.2259, 0.5921, 0.2091, 0.6677, 0.2188, 0.6678, 0.2172, 0.6703, 0.2098, 0.6704, 0.2134, 0.5862, 0.2119, 0.5837, 0.2216, 0.584, 0.2208, 0.5866, 0.2188, 0.6678, 0.2259, 0.6755, 0.2239, 0.6759, 0.2172, 0.6703, 0.2065, 0.5915, 0.2045, 0.591, 0.2119, 0.5837, 0.2134, 0.5862, 0.2259, 0.6755, 0.2257, 0.685, 0.2242, 0.6844, 0.2239, 0.6759, 0.2058, 0.5999, 0.2043, 0.6005, 0.2045, 0.591, 0.2065, 0.5915, 0.2133, 0.6796, 0.2239, 0.6759, 0.2242, 0.6844, 0.2058, 0.5999, 0.2065, 0.5915, 0.2169, 0.5956, 0.2172, 0.6703, 0.2239, 0.6759, 0.2133, 0.6796, 0.2169, 0.5956, 0.2065, 0.5915, 0.2134, 0.5862, 0.2133, 0.6796, 0.2098, 0.6704, 0.2172, 0.6703, 0.2134, 0.5862, 0.2208, 0.5866, 0.2169, 0.5956, 0.2133, 0.6796, 0.2045, 0.6756, 0.2098, 0.6704, 0.2208, 0.5866, 0.2259, 0.5921, 0.2169, 0.5956, 0.2133, 0.6796, 0.2039, 0.6835, 0.2045, 0.6756, 0.2259, 0.5921, 0.2261, 0.6, 0.2169, 0.5956, 0.2133, 0.6796, 0.2087, 0.6892, 0.2039, 0.6835, 0.2261, 0.6, 0.2211, 0.6054, 0.2169, 0.5956, 0.2133, 0.6796, 0.2173, 0.6904, 0.2087, 0.6892, 0.2211, 0.6054, 0.2124, 0.6062, 0.2169, 0.5956, 0.2133, 0.6796, 0.2242, 0.6844, 0.2173, 0.6904, 0.2124, 0.6062, 0.2058, 0.5999, 0.2169, 0.5956, 0.5108, 0.2903, 0.5083, 0.2966, 0.4819, 0.294, 0.4819, 0.2877, 0.4819, 0.294, 0.4555, 0.2966, 0.453, 0.2903, 0.4819, 0.2877, 0.5347, 0.294, 0.5196, 0.2991, 0.5083, 0.2966, 0.5108, 0.2903, 0.4555, 0.2966, 0.4442, 0.2991, 0.4291, 0.294, 0.453, 0.2903, 0.541, 0.3028, 0.5247, 0.3142, 0.5196, 0.2991, 0.5347, 0.294, 0.4442, 0.2991, 0.4391, 0.3142, 0.4228, 0.3028, 0.4291, 0.294, 0.5385, 0.3343, 0.5222, 0.333, 0.5247, 0.3142, 0.541, 0.3028, 0.4391, 0.3142, 0.4416, 0.333, 0.4253, 0.3343, 0.4228, 0.3028, 0.5322, 0.3758, 0.5159, 0.3746, 0.5222, 0.333, 0.5385, 0.3343, 0.4416, 0.333, 0.4479, 0.3746, 0.4316, 0.3758, 0.4253, 0.3343, 0.5146, 0.4161, 0.5524, 0.4236, 0.5461, 0.4387, 0.502, 0.4299, 0.4177, 0.4387, 0.4114, 0.4236, 0.4492, 0.4161, 0.4618, 0.4299, 0.5524, 0.4236, 0.5838, 0.44, 0.5813, 0.4551, 0.5461, 0.4387, 0.3825, 0.4551, 0.38, 0.44, 0.4114, 0.4236, 0.4177, 0.4387, 0.5838, 0.44, 0.6153, 0.4702, 0.5989, 0.479, 0.5813, 0.4551, 0.3649, 0.479, 0.3485, 0.4702, 0.38, 0.44, 0.3825, 0.4551, 0.6153, 0.4702, 0.6203, 0.5155, 0.6014, 0.5067, 0.5989, 0.479, 0.3624, 0.5067, 0.3435, 0.5155, 0.3485, 0.4702, 0.3649, 0.479, 0.6203, 0.5155, 0.5964, 0.5243, 0.5926, 0.513, 0.6014, 0.5067, 0.3712, 0.513, 0.3674, 0.5243, 0.3435, 0.5155, 0.3624, 0.5067, 0.5964, 0.5243, 0.5612, 0.5432, 0.5524, 0.5343, 0.5926, 0.513, 0.4114, 0.5343, 0.4026, 0.5432, 0.3674, 0.5243, 0.3712, 0.513, 0.5612, 0.5432, 0.5335, 0.5683, 0.5322, 0.5494, 0.5524, 0.5343, 0.4316, 0.5494, 0.4303, 0.5683, 0.4026, 0.5432, 0.4114, 0.5343, 0.5335, 0.5683, 0.5071, 0.562, 0.5146, 0.5457, 0.5322, 0.5494, 0.4492, 0.5457, 0.4567, 0.562, 0.4303, 0.5683, 0.4316, 0.5494, 0.5071, 0.562, 0.492, 0.5255, 0.4983, 0.5155, 0.5146, 0.5457, 0.4655, 0.5155, 0.4718, 0.5255, 0.4567, 0.562, 0.4492, 0.5457, 0.492, 0.5255, 0.4819, 0.5155, 0.4819, 0.5029, 0.4983, 0.5155, 0.4819, 0.5029, 0.4819, 0.5155, 0.4718, 0.5255, 0.4655, 0.5155, 0.5083, 0.513, 0.5222, 0.5218, 0.5146, 0.5457, 0.4983, 0.5155, 0.4492, 0.5457, 0.4416, 0.5218, 0.4555, 0.513, 0.4655, 0.5155, 0.5222, 0.5218, 0.5347, 0.523, 0.5322, 0.5494, 0.5146, 0.5457, 0.4316, 0.5494, 0.4291, 0.523, 0.4416, 0.5218, 0.4492, 0.5457, 0.5511, 0.5167, 0.5524, 0.5343, 0.5322, 0.5494, 0.5347, 0.523, 0.4316, 0.5494, 0.4114, 0.5343, 0.4127, 0.5167, 0.4291, 0.523, 0.5788, 0.5067, 0.5926, 0.513, 0.5524, 0.5343, 0.5511, 0.5167, 0.4114, 0.5343, 0.3712, 0.513, 0.385, 0.5067, 0.4127, 0.5167, 0.5851, 0.4941, 0.6014, 0.5067, 0.5926, 0.513, 0.5788, 0.5067, 0.3712, 0.513, 0.3624, 0.5067, 0.3787, 0.4941, 0.385, 0.5067, 0.5825, 0.4765, 0.5989, 0.479, 0.6014, 0.5067, 0.5851, 0.4941, 0.3624, 0.5067, 0.3649, 0.479, 0.3812, 0.4765, 0.3787, 0.4941, 0.5612, 0.4563, 0.5813, 0.4551, 0.5989, 0.479, 0.5825, 0.4765, 0.3649, 0.479, 0.3825, 0.4551, 0.4026, 0.4563, 0.3812, 0.4765, 0.5423, 0.4488, 0.5461, 0.4387, 0.5813, 0.4551, 0.5612, 0.4563, 0.3825, 0.4551, 0.4177, 0.4387, 0.4215, 0.4488, 0.4026, 0.4563, 0.5146, 0.4614, 0.502, 0.4299, 0.5461, 0.4387, 0.5423, 0.4488, 0.4177, 0.4387, 0.4618, 0.4299, 0.4492, 0.4614, 0.4215, 0.4488, 0.5146, 0.4614, 0.5083, 0.4689, 0.4819, 0.4538, 0.502, 0.4299, 0.4819, 0.4538, 0.4555, 0.4689, 0.4492, 0.4614, 0.4618, 0.4299, 0.5083, 0.513, 0.4983, 0.5155, 0.4819, 0.5029, 0.502, 0.4953, 0.4819, 0.5029, 0.4655, 0.5155, 0.4555, 0.513, 0.4618, 0.4953, 0.502, 0.4953, 0.4819, 0.5029, 0.4819, 0.4802, 0.5033, 0.4802, 0.4819, 0.4802, 0.4819, 0.5029, 0.4618, 0.4953, 0.4605, 0.4802, 0.4819, 0.4538, 0.5083, 0.4689, 0.5033, 0.4802, 0.4819, 0.4802, 0.4605, 0.4802, 0.4555, 0.4689, 0.4819, 0.4538, 0.4819, 0.4802, 0.492, 0.3041, 0.4819, 0.3028, 0.4819, 0.294, 0.5083, 0.2966, 0.4819, 0.294, 0.4819, 0.3028, 0.4718, 0.3041, 0.4555, 0.2966, 0.5008, 0.3117, 0.492, 0.3041, 0.5083, 0.2966, 0.5196, 0.2991, 0.4555, 0.2966, 0.4718, 0.3041, 0.463, 0.3117, 0.4442, 0.2991, 0.4995, 0.3305, 0.5008, 0.3117, 0.5196, 0.2991, 0.5247, 0.3142, 0.4442, 0.2991, 0.463, 0.3117, 0.4643, 0.3305, 0.4391, 0.3142, 0.5159, 0.3746, 0.4945, 0.3746, 0.5008, 0.3356, 0.5222, 0.333, 0.463, 0.3356, 0.4693, 0.3746, 0.4479, 0.3746, 0.4416, 0.333, 0.4995, 0.3305, 0.5247, 0.3142, 0.5222, 0.333, 0.5008, 0.3356, 0.4416, 0.333, 0.4391, 0.3142, 0.4643, 0.3305, 0.463, 0.3356, 0.4957, 0.3997, 0.4819, 0.3934, 0.4819, 0.3746, 0.4945, 0.3746, 0.4819, 0.3746, 0.4819, 0.3934, 0.4681, 0.3997, 0.4693, 0.3746, 0.5008, 0.3356, 0.4945, 0.3746, 0.4819, 0.3746, 0.4819, 0.3368, 0.4819, 0.3746, 0.4693, 0.3746, 0.463, 0.3356, 0.4819, 0.3368, 0.4819, 0.323, 0.4995, 0.3305, 0.5008, 0.3356, 0.4819, 0.3368, 0.463, 0.3356, 0.4643, 0.3305, 0.4819, 0.323, 0.4819, 0.3368, 0.502, 0.4098, 0.5033, 0.4098, 0.497, 0.4022, 0.4957, 0.3997, 0.4668, 0.4022, 0.4605, 0.4098, 0.4618, 0.4098, 0.4681, 0.3997, 0.4983, 0.4224, 0.4995, 0.4249, 0.5033, 0.4098, 0.502, 0.4098, 0.4605, 0.4098, 0.4643, 0.4249, 0.4655, 0.4224, 0.4618, 0.4098, 0.4819, 0.4236, 0.4882, 0.4261, 0.4995, 0.4249, 0.4983, 0.4224, 0.4643, 0.4249, 0.4756, 0.4261, 0.4819, 0.4236, 0.4655, 0.4224, 0.4819, 0.4148, 0.4819, 0.4161, 0.4882, 0.4261, 0.4819, 0.4236, 0.4756, 0.4261, 0.4819, 0.4161, 0.4819, 0.4148, 0.4819, 0.4236, 0.4819, 0.3934, 0.4957, 0.3997, 0.497, 0.4022, 0.4819, 0.3947, 0.4668, 0.4022, 0.4681, 0.3997, 0.4819, 0.3934, 0.4819, 0.3947, 0.4819, 0.3947, 0.497, 0.4022, 0.4945, 0.406, 0.4819, 0.3997, 0.4693, 0.406, 0.4668, 0.4022, 0.4819, 0.3947, 0.4819, 0.3997, 0.4819, 0.4161, 0.4819, 0.4136, 0.4894, 0.4224, 0.4882, 0.4261, 0.4743, 0.4224, 0.4819, 0.4136, 0.4819, 0.4161, 0.4756, 0.4261, 0.4882, 0.4261, 0.4894, 0.4224, 0.497, 0.4211, 0.4995, 0.4249, 0.4668, 0.4211, 0.4743, 0.4224, 0.4756, 0.4261, 0.4643, 0.4249, 0.4995, 0.4249, 0.497, 0.4211, 0.4995, 0.4098, 0.5033, 0.4098, 0.4643, 0.4098, 0.4668, 0.4211, 0.4643, 0.4249, 0.4605, 0.4098, 0.5033, 0.4098, 0.4995, 0.4098, 0.4945, 0.406, 0.497, 0.4022, 0.4693, 0.406, 0.4643, 0.4098, 0.4605, 0.4098, 0.4668, 0.4022, 0.4819, 0.4136, 0.4995, 0.4098, 0.497, 0.4211, 0.4894, 0.4224, 0.4668, 0.4211, 0.4643, 0.4098, 0.4819, 0.4136, 0.4743, 0.4224, 0.4819, 0.4136, 0.4819, 0.3997, 0.4945, 0.406, 0.4995, 0.4098, 0.4693, 0.406, 0.4819, 0.3997, 0.4819, 0.4136, 0.4643, 0.4098, 0.4819, 0.4236, 0.4983, 0.4224, 0.502, 0.4299, 0.4819, 0.4538, 0.4618, 0.4299, 0.4655, 0.4224, 0.4819, 0.4236, 0.4819, 0.4538, 0.4983, 0.4224, 0.502, 0.4098, 0.5083, 0.4073, 0.502, 0.4299, 0.4555, 0.4073, 0.4618, 0.4098, 0.4655, 0.4224, 0.4618, 0.4299, 0.502, 0.4098, 0.4957, 0.3997, 0.5108, 0.3959, 0.5083, 0.4073, 0.453, 0.3959, 0.4681, 0.3997, 0.4618, 0.4098, 0.4555, 0.4073, 0.4957, 0.3997, 0.4945, 0.3746, 0.5159, 0.3746, 0.5108, 0.3959, 0.4479, 0.3746, 0.4693, 0.3746, 0.4681, 0.3997, 0.453, 0.3959, 0.5322, 0.3758, 0.5234, 0.3959, 0.5108, 0.3959, 0.5159, 0.3746, 0.453, 0.3959, 0.4404, 0.3959, 0.4316, 0.3758, 0.4479, 0.3746, 0.5234, 0.3959, 0.5196, 0.406, 0.5083, 0.4073, 0.5108, 0.3959, 0.4555, 0.4073, 0.4442, 0.406, 0.4404, 0.3959, 0.453, 0.3959, 0.5146, 0.4161, 0.502, 0.4299, 0.5083, 0.4073, 0.5196, 0.406, 0.4555, 0.4073, 0.4618, 0.4299, 0.4492, 0.4161, 0.4442, 0.406, 0.4995, 0.3305, 0.4819, 0.323, 0.4819, 0.3217, 0.497, 0.3268, 0.4819, 0.3217, 0.4819, 0.323, 0.4643, 0.3305, 0.4668, 0.3268, 0.5008, 0.3117, 0.4995, 0.3305, 0.497, 0.3268, 0.497, 0.3142, 0.4668, 0.3268, 0.4643, 0.3305, 0.463, 0.3117, 0.4668, 0.3142, 0.492, 0.3041, 0.5008, 0.3117, 0.497, 0.3142, 0.4894, 0.3066, 0.4668, 0.3142, 0.463, 0.3117, 0.4718, 0.3041, 0.4743, 0.3066, 0.4819, 0.3028, 0.492, 0.3041, 0.4894, 0.3066, 0.4819, 0.3054, 0.4743, 0.3066, 0.4718, 0.3041, 0.4819, 0.3028, 0.4819, 0.3054, 0.4819, 0.3054, 0.4894, 0.3066, 0.4894, 0.3091, 0.4819, 0.3079, 0.4743, 0.3091, 0.4743, 0.3066, 0.4819, 0.3054, 0.4819, 0.3079, 0.4894, 0.3066, 0.497, 0.3142, 0.497, 0.3154, 0.4894, 0.3091, 0.4668, 0.3154, 0.4668, 0.3142, 0.4743, 0.3066, 0.4743, 0.3091, 0.497, 0.3142, 0.497, 0.3268, 0.497, 0.3255, 0.497, 0.3154, 0.4668, 0.3255, 0.4668, 0.3268, 0.4668, 0.3142, 0.4668, 0.3154, 0.497, 0.3268, 0.4819, 0.3217, 0.4819, 0.3205, 0.497, 0.3255, 0.4819, 0.3205, 0.4819, 0.3217, 0.4668, 0.3268, 0.4668, 0.3255, 0.4819, 0.3205, 0.4819, 0.3079, 0.4894, 0.3091, 0.497, 0.3255, 0.4743, 0.3091, 0.4819, 0.3079, 0.4819, 0.3205, 0.4668, 0.3255, 0.497, 0.3255, 0.4894, 0.3091, 0.497, 0.3154, 0.4668, 0.3154, 0.4743, 0.3091, 0.4668, 0.3255, 0.5033, 0.4802, 0.5083, 0.4689, 0.5121, 0.4714, 0.5096, 0.4815, 0.4517, 0.4714, 0.4555, 0.4689, 0.4605, 0.4802, 0.4542, 0.4815, 0.502, 0.4953, 0.5033, 0.4802, 0.5096, 0.4815, 0.5108, 0.4941, 0.4542, 0.4815, 0.4605, 0.4802, 0.4618, 0.4953, 0.453, 0.4941, 0.5083, 0.513, 0.502, 0.4953, 0.5108, 0.4941, 0.5159, 0.5067, 0.453, 0.4941, 0.4618, 0.4953, 0.4555, 0.513, 0.4479, 0.5067, 0.5083, 0.4689, 0.5146, 0.4614, 0.5184, 0.4639, 0.5121, 0.4714, 0.4454, 0.4639, 0.4492, 0.4614, 0.4555, 0.4689, 0.4517, 0.4714, 0.5146, 0.4614, 0.5423, 0.4488, 0.5423, 0.4563, 0.5184, 0.4639, 0.4215, 0.4563, 0.4215, 0.4488, 0.4492, 0.4614, 0.4454, 0.4639, 0.5423, 0.4488, 0.5612, 0.4563, 0.5586, 0.4626, 0.5423, 0.4563, 0.4052, 0.4626, 0.4026, 0.4563, 0.4215, 0.4488, 0.4215, 0.4563, 0.5612, 0.4563, 0.5825, 0.4765, 0.575, 0.4777, 0.5586, 0.4626, 0.3888, 0.4777, 0.3812, 0.4765, 0.4026, 0.4563, 0.4052, 0.4626, 0.5825, 0.4765, 0.5851, 0.4941, 0.5763, 0.4928, 0.575, 0.4777, 0.3875, 0.4928, 0.3787, 0.4941, 0.3812, 0.4765, 0.3888, 0.4777, 0.5851, 0.4941, 0.5788, 0.5067, 0.5725, 0.5029, 0.5763, 0.4928, 0.3913, 0.5029, 0.385, 0.5067, 0.3787, 0.4941, 0.3875, 0.4928, 0.5788, 0.5067, 0.5511, 0.5167, 0.5498, 0.5104, 0.5725, 0.5029, 0.414, 0.5104, 0.4127, 0.5167, 0.385, 0.5067, 0.3913, 0.5029, 0.5511, 0.5167, 0.5347, 0.523, 0.536, 0.5155, 0.5498, 0.5104, 0.4278, 0.5155, 0.4291, 0.523, 0.4127, 0.5167, 0.414, 0.5104, 0.5347, 0.523, 0.5222, 0.5218, 0.5259, 0.5142, 0.536, 0.5155, 0.4379, 0.5142, 0.4416, 0.5218, 0.4291, 0.523, 0.4278, 0.5155, 0.5222, 0.5218, 0.5083, 0.513, 0.5159, 0.5067, 0.5259, 0.5142, 0.4479, 0.5067, 0.4555, 0.513, 0.4416, 0.5218, 0.4379, 0.5142, 0.5259, 0.5142, 0.5159, 0.5067, 0.5196, 0.5041, 0.5272, 0.5104, 0.4442, 0.5041, 0.4479, 0.5067, 0.4379, 0.5142, 0.4366, 0.5104, 0.536, 0.5155, 0.5259, 0.5142, 0.5272, 0.5104, 0.536, 0.5117, 0.4366, 0.5104, 0.4379, 0.5142, 0.4278, 0.5155, 0.4278, 0.5117, 0.5498, 0.5104, 0.536, 0.5155, 0.536, 0.5117, 0.5486, 0.5092, 0.4278, 0.5117, 0.4278, 0.5155, 0.414, 0.5104, 0.4152, 0.5092, 0.5725, 0.5029, 0.5498, 0.5104, 0.5486, 0.5092, 0.5675, 0.5004, 0.4152, 0.5092, 0.414, 0.5104, 0.3913, 0.5029, 0.3963, 0.5004, 0.5763, 0.4928, 0.5725, 0.5029, 0.5675, 0.5004, 0.5712, 0.4916, 0.3963, 0.5004, 0.3913, 0.5029, 0.3875, 0.4928, 0.3926, 0.4916, 0.575, 0.4777, 0.5763, 0.4928, 0.5712, 0.4916, 0.57, 0.4802, 0.3926, 0.4916, 0.3875, 0.4928, 0.3888, 0.4777, 0.3938, 0.4802, 0.5586, 0.4626, 0.575, 0.4777, 0.57, 0.4802, 0.5561, 0.4651, 0.3938, 0.4802, 0.3888, 0.4777, 0.4052, 0.4626, 0.4077, 0.4651, 0.5423, 0.4563, 0.5586, 0.4626, 0.5561, 0.4651, 0.5423, 0.4601, 0.4077, 0.4651, 0.4052, 0.4626, 0.4215, 0.4563, 0.4215, 0.4601, 0.5184, 0.4639, 0.5423, 0.4563, 0.5423, 0.4601, 0.5209, 0.4664, 0.4215, 0.4601, 0.4215, 0.4563, 0.4454, 0.4639, 0.4429, 0.4664, 0.5121, 0.4714, 0.5184, 0.4639, 0.5209, 0.4664, 0.5146, 0.474, 0.4429, 0.4664, 0.4454, 0.4639, 0.4517, 0.4714, 0.4492, 0.474, 0.5159, 0.5067, 0.5108, 0.4941, 0.5134, 0.4941, 0.5196, 0.5041, 0.4504, 0.4941, 0.453, 0.4941, 0.4479, 0.5067, 0.4442, 0.5041, 0.5108, 0.4941, 0.5096, 0.4815, 0.5134, 0.4828, 0.5134, 0.4941, 0.4504, 0.4828, 0.4542, 0.4815, 0.453, 0.4941, 0.4504, 0.4941, 0.5096, 0.4815, 0.5121, 0.4714, 0.5146, 0.474, 0.5134, 0.4828, 0.4492, 0.474, 0.4517, 0.4714, 0.4542, 0.4815, 0.4504, 0.4828, 0.4819, 0.5155, 0.492, 0.5255, 0.4995, 0.5205, 0.4819, 0.5117, 0.4643, 0.5205, 0.4718, 0.5255, 0.4819, 0.5155, 0.4819, 0.5117, 0.492, 0.5255, 0.5071, 0.562, 0.5134, 0.5532, 0.4995, 0.5205, 0.4504, 0.5532, 0.4567, 0.562, 0.4718, 0.5255, 0.4643, 0.5205, 0.5071, 0.562, 0.5335, 0.5683, 0.536, 0.557, 0.5134, 0.5532, 0.4278, 0.557, 0.4303, 0.5683, 0.4567, 0.562, 0.4504, 0.5532, 0.5335, 0.5683, 0.5612, 0.5432, 0.5599, 0.5356, 0.536, 0.557, 0.4039, 0.5356, 0.4026, 0.5432, 0.4303, 0.5683, 0.4278, 0.557, 0.5612, 0.5432, 0.5964, 0.5243, 0.5914, 0.5192, 0.5599, 0.5356, 0.3724, 0.5192, 0.3674, 0.5243, 0.4026, 0.5432, 0.4039, 0.5356, 0.5964, 0.5243, 0.6203, 0.5155, 0.6102, 0.5117, 0.5914, 0.5192, 0.3536, 0.5117, 0.3435, 0.5155, 0.3674, 0.5243, 0.3724, 0.5192, 0.6203, 0.5155, 0.6153, 0.4702, 0.6065, 0.4727, 0.6102, 0.5117, 0.3573, 0.4727, 0.3485, 0.4702, 0.3435, 0.5155, 0.3536, 0.5117, 0.6153, 0.4702, 0.5838, 0.44, 0.5788, 0.4463, 0.6065, 0.4727, 0.385, 0.4463, 0.38, 0.44, 0.3485, 0.4702, 0.3573, 0.4727, 0.5838, 0.44, 0.5524, 0.4236, 0.5524, 0.4312, 0.5788, 0.4463, 0.4114, 0.4312, 0.4114, 0.4236, 0.38, 0.44, 0.385, 0.4463, 0.7972, 0.181, 0.7976, 0.182, 0.7935, 0.1854, 0.7935, 0.1854, 0.791, 0.1824, 0.7912, 0.1816, 0.7935, 0.1854, 0.7935, 0.1854, 0.7936, 0.1797, 0.7939, 0.1813, 0.7925, 0.1813, 0.7931, 0.1798, 0.7954, 0.181, 0.7939, 0.1813, 0.7936, 0.1797, 0.7941, 0.1796, 0.7935, 0.1791, 0.7936, 0.1797, 0.7931, 0.1798, 0.7932, 0.1792, 0.7941, 0.1796, 0.7936, 0.1797, 0.7935, 0.1791, 0.7938, 0.1791, 0.5108, 0.2903, 0.4819, 0.2877, 0.4819, 0.289, 0.5083, 0.294, 0.4819, 0.289, 0.4819, 0.2877, 0.453, 0.2903, 0.4555, 0.294, 0.5347, 0.294, 0.5108, 0.2903, 0.5083, 0.294, 0.5347, 0.2991, 0.4555, 0.294, 0.453, 0.2903, 0.4291, 0.294, 0.4291, 0.2991, 0.541, 0.3028, 0.5347, 0.294, 0.5347, 0.2991, 0.5284, 0.3318, 0.4291, 0.2991, 0.4291, 0.294, 0.4228, 0.3028, 0.4353, 0.3318, 0.5385, 0.3343, 0.541, 0.3028, 0.5284, 0.3318, 0.5222, 0.3658, 0.4353, 0.3318, 0.4228, 0.3028, 0.4253, 0.3343, 0.4416, 0.3658, 0.7926, 0.1796, 0.7931, 0.1798, 0.7925, 0.1813, 0.7917, 0.1804, 0.7954, 0.181, 0.7941, 0.1796, 0.7945, 0.1792, 0.7961, 0.1796, 0.7926, 0.1796, 0.7929, 0.1793, 0.7932, 0.1792, 0.7931, 0.1798, 0.7938, 0.1791, 0.7941, 0.179, 0.7945, 0.1792, 0.7941, 0.1796, 0.7904, 0.1804, 0.7917, 0.1804, 0.7925, 0.1813, 0.7912, 0.1816, 0.7954, 0.181, 0.7961, 0.1796, 0.798, 0.1789, 0.7972, 0.181, 0.5322, 0.3758, 0.5385, 0.3343, 0.5222, 0.3658, 0.5196, 0.3897, 0.4416, 0.3658, 0.4253, 0.3343, 0.4316, 0.3758, 0.4442, 0.3897, 0.5234, 0.3959, 0.5171, 0.401, 0.5159, 0.4098, 0.5196, 0.406, 0.4479, 0.4098, 0.4467, 0.401, 0.4404, 0.3959, 0.4442, 0.406, 0.5322, 0.3758, 0.5196, 0.3897, 0.5171, 0.401, 0.5234, 0.3959, 0.4467, 0.401, 0.4442, 0.3897, 0.4316, 0.3758, 0.4404, 0.3959, 0.5146, 0.4161, 0.5196, 0.406, 0.5159, 0.4098, 0.5146, 0.4186, 0.4479, 0.4098, 0.4442, 0.406, 0.4492, 0.4161, 0.4492, 0.4186, 0.5146, 0.4161, 0.5146, 0.4186, 0.5524, 0.4312, 0.5524, 0.4236, 0.4114, 0.4312, 0.4492, 0.4186, 0.4492, 0.4161, 0.4114, 0.4236, 0.7925, 0.1886, 0.7913, 0.1879, 0.7915, 0.1869, 0.793, 0.1875, 0.7948, 0.188, 0.7941, 0.1891, 0.7925, 0.1886, 0.793, 0.1875, 0.7948, 0.188, 0.793, 0.1875, 0.7935, 0.1854, 0.7935, 0.1854, 0.793, 0.1875, 0.7915, 0.1869, 0.7935, 0.1854, 0.7935, 0.1854, 0.7915, 0.1869, 0.7914, 0.1855, 0.7935, 0.1854, 0.7935, 0.1854, 0.796, 0.1865, 0.7948, 0.188, 0.7935, 0.1854, 0.7935, 0.1854, 0.7914, 0.1855, 0.791, 0.1824, 0.7935, 0.1854, 0.7935, 0.1854, 0.7976, 0.182, 0.796, 0.1865, 0.7935, 0.1854, 0.7935, 0.1854, 0.7904, 0.1804, 0.7912, 0.1816, 0.791, 0.1824, 0.7897, 0.1804, 0.7976, 0.182, 0.7972, 0.181, 0.798, 0.1789, 0.7993, 0.1783, 0.7856, 0.1856, 0.7864, 0.1837, 0.7881, 0.1856, 0.7874, 0.187, 0.8013, 0.1901, 0.8113, 0.187, 0.8091, 0.1969, 0.7998, 0.194, 0.7918, 0.19, 0.7905, 0.189, 0.7913, 0.1879, 0.7925, 0.1886, 0.7941, 0.1891, 0.7936, 0.1908, 0.7918, 0.19, 0.7925, 0.1886, 0.7866, 0.1951, 0.7862, 0.1914, 0.788, 0.191, 0.7891, 0.1933, 0.7916, 0.1949, 0.7906, 0.1976, 0.7866, 0.1951, 0.7891, 0.1933, 0.7891, 0.1933, 0.788, 0.191, 0.7892, 0.1904, 0.7908, 0.1914, 0.7923, 0.1931, 0.7916, 0.1949, 0.7891, 0.1933, 0.7908, 0.1914, 0.7908, 0.1914, 0.7892, 0.1904, 0.7905, 0.189, 0.7918, 0.19, 0.7936, 0.1908, 0.7923, 0.1931, 0.7908, 0.1914, 0.7918, 0.19, 0.7836, 0.1876, 0.7842, 0.1869, 0.785, 0.1876, 0.785, 0.1886, 0.8012, 0.203, 0.805, 0.2067, 0.8008, 0.2099, 0.7971, 0.203, 0.785, 0.1886, 0.785, 0.1876, 0.7867, 0.1885, 0.7869, 0.1897, 0.7967, 0.1971, 0.8012, 0.203, 0.7971, 0.203, 0.7939, 0.1968, 0.7869, 0.1897, 0.7867, 0.1885, 0.7878, 0.1889, 0.7882, 0.1897, 0.7953, 0.1947, 0.7967, 0.1971, 0.7939, 0.1968, 0.7936, 0.1944, 0.7882, 0.1897, 0.7878, 0.1889, 0.7888, 0.1887, 0.7892, 0.1894, 0.795, 0.1929, 0.7953, 0.1947, 0.7936, 0.1944, 0.7937, 0.1927, 0.7894, 0.1878, 0.79, 0.1884, 0.7892, 0.1894, 0.7888, 0.1887, 0.7937, 0.1927, 0.7946, 0.1909, 0.7958, 0.1912, 0.795, 0.1929, 0.7905, 0.189, 0.7892, 0.1904, 0.7892, 0.1894, 0.79, 0.1884, 0.7937, 0.1927, 0.7923, 0.1931, 0.7936, 0.1908, 0.7946, 0.1909, 0.7892, 0.1904, 0.788, 0.191, 0.7882, 0.1897, 0.7892, 0.1894, 0.7936, 0.1944, 0.7916, 0.1949, 0.7923, 0.1931, 0.7937, 0.1927, 0.788, 0.191, 0.7862, 0.1914, 0.7869, 0.1897, 0.7882, 0.1897, 0.7939, 0.1968, 0.7906, 0.1976, 0.7916, 0.1949, 0.7936, 0.1944, 0.7862, 0.1914, 0.7831, 0.19, 0.785, 0.1886, 0.7869, 0.1897, 0.7971, 0.203, 0.7907, 0.2078, 0.7906, 0.1976, 0.7939, 0.1968, 0.7818, 0.1891, 0.7836, 0.1876, 0.785, 0.1886, 0.7831, 0.19, 0.7971, 0.203, 0.8008, 0.2099, 0.7898, 0.2134, 0.7907, 0.2078, 0.7798, 0.1976, 0.7831, 0.19, 0.7862, 0.1914, 0.7866, 0.1951, 0.7906, 0.1976, 0.7907, 0.2078, 0.7798, 0.1976, 0.7866, 0.1951, 0.4995, 0.5205, 0.5134, 0.5532, 0.536, 0.557, 0.5599, 0.5356, 0.4278, 0.557, 0.4504, 0.5532, 0.4643, 0.5205, 0.4039, 0.5356, 0.778, 0.195, 0.7818, 0.1891, 0.7831, 0.19, 0.7798, 0.1976, 0.7907, 0.2078, 0.7898, 0.2134, 0.7772, 0.2017, 0.7798, 0.1976, 0.7766, 0.1975, 0.778, 0.195, 0.7798, 0.1976, 0.7798, 0.1976, 0.7772, 0.2017, 0.7766, 0.1975, 0.7842, 0.1869, 0.7856, 0.1856, 0.7874, 0.187, 0.785, 0.1876, 0.7998, 0.194, 0.8091, 0.1969, 0.805, 0.2067, 0.8012, 0.203, 0.7874, 0.187, 0.7877, 0.1876, 0.7867, 0.1885, 0.785, 0.1876, 0.7967, 0.1971, 0.7982, 0.1939, 0.7998, 0.194, 0.8012, 0.203, 0.7877, 0.1876, 0.7885, 0.1878, 0.7878, 0.1889, 0.7867, 0.1885, 0.7953, 0.1947, 0.7969, 0.1927, 0.7982, 0.1939, 0.7967, 0.1971, 0.7894, 0.1878, 0.7888, 0.1887, 0.7878, 0.1889, 0.7885, 0.1878, 0.7953, 0.1947, 0.795, 0.1929, 0.7958, 0.1912, 0.7969, 0.1927, 0.791, 0.1824, 0.7914, 0.1855, 0.7905, 0.1856, 0.7893, 0.1836, 0.7971, 0.1873, 0.796, 0.1865, 0.7976, 0.182, 0.8008, 0.1845, 0.7881, 0.1856, 0.7893, 0.1836, 0.7905, 0.1856, 0.7897, 0.1859, 0.7971, 0.1873, 0.8008, 0.1845, 0.8013, 0.1901, 0.798, 0.1885, 0.7864, 0.1837, 0.787, 0.1819, 0.7893, 0.1836, 0.7881, 0.1856, 0.8008, 0.1845, 0.8086, 0.1795, 0.8113, 0.187, 0.8013, 0.1901, 0.787, 0.1819, 0.789, 0.18, 0.7897, 0.1804, 0.7893, 0.1836, 0.7993, 0.1783, 0.8003, 0.1769, 0.8086, 0.1795, 0.8008, 0.1845, 0.7897, 0.1804, 0.791, 0.1824, 0.7893, 0.1836, 0.8008, 0.1845, 0.7976, 0.182, 0.7993, 0.1783, 0.5524, 0.4312, 0.5146, 0.4186, 0.5159, 0.4098, 0.4479, 0.4098, 0.4492, 0.4186, 0.4114, 0.4312, 0.7894, 0.1878, 0.7901, 0.1872, 0.7907, 0.1874, 0.79, 0.1884, 0.7951, 0.1893, 0.796, 0.1897, 0.7958, 0.1912, 0.7946, 0.1909, 0.7905, 0.189, 0.79, 0.1884, 0.7907, 0.1874, 0.7913, 0.1879, 0.7951, 0.1893, 0.7946, 0.1909, 0.7936, 0.1908, 0.7941, 0.1891, 0.7897, 0.1859, 0.7905, 0.1856, 0.7907, 0.1874, 0.7901, 0.1872, 0.7951, 0.1893, 0.7971, 0.1873, 0.798, 0.1885, 0.796, 0.1897, 0.7914, 0.1855, 0.7915, 0.1869, 0.7907, 0.1874, 0.7905, 0.1856, 0.7951, 0.1893, 0.7948, 0.188, 0.796, 0.1865, 0.7971, 0.1873, 0.7913, 0.1879, 0.7907, 0.1874, 0.7915, 0.1869, 0.7948, 0.188, 0.7951, 0.1893, 0.7941, 0.1891, 0.7891, 0.1875, 0.7889, 0.1876, 0.7889, 0.1875, 0.789, 0.1875, 0.7968, 0.1917, 0.7967, 0.1917, 0.7967, 0.1914, 0.7968, 0.1915, 0.7891, 0.1875, 0.789, 0.1875, 0.7891, 0.1874, 0.7891, 0.1874, 0.7968, 0.1913, 0.7968, 0.1915, 0.7967, 0.1914, 0.7968, 0.1912, 0.7891, 0.1874, 0.7891, 0.1874, 0.7891, 0.1873, 0.7891, 0.1874, 0.7968, 0.1912, 0.7968, 0.1913, 0.7968, 0.1912, 0.7968, 0.1912, 0.7891, 0.1874, 0.7891, 0.1873, 0.7892, 0.1873, 0.7892, 0.1873, 0.7969, 0.191, 0.7968, 0.1912, 0.7968, 0.1912, 0.7968, 0.191, 0.7892, 0.1873, 0.7892, 0.1873, 0.7892, 0.1871, 0.7893, 0.1871, 0.7971, 0.1908, 0.7969, 0.191, 0.7968, 0.191, 0.797, 0.1907, 0.7893, 0.1871, 0.7892, 0.1871, 0.7892, 0.1868, 0.7893, 0.1867, 0.7976, 0.1903, 0.7971, 0.1908, 0.797, 0.1907, 0.7975, 0.19, 0.7892, 0.1871, 0.7892, 0.1872, 0.7892, 0.1869, 0.7892, 0.1868, 0.7975, 0.1906, 0.7971, 0.1909, 0.7971, 0.1908, 0.7976, 0.1903, 0.7892, 0.1873, 0.7891, 0.1873, 0.7892, 0.1872, 0.7892, 0.1871, 0.7971, 0.1909, 0.7969, 0.1911, 0.7969, 0.191, 0.7971, 0.1908, 0.7891, 0.1873, 0.7891, 0.1873, 0.7891, 0.1873, 0.7892, 0.1873, 0.7969, 0.1911, 0.7969, 0.1912, 0.7968, 0.1912, 0.7969, 0.191, 0.7891, 0.1874, 0.7891, 0.1874, 0.7891, 0.1873, 0.7891, 0.1873, 0.7969, 0.1912, 0.7969, 0.1912, 0.7968, 0.1913, 0.7968, 0.1912, 0.789, 0.1875, 0.789, 0.1874, 0.7891, 0.1874, 0.7891, 0.1874, 0.7969, 0.1912, 0.7969, 0.1914, 0.7968, 0.1915, 0.7968, 0.1913, 0.789, 0.1875, 0.7889, 0.1875, 0.7889, 0.1874, 0.789, 0.1874, 0.797, 0.1916, 0.7968, 0.1917, 0.7968, 0.1915, 0.7969, 0.1914, 0.7881, 0.1856, 0.7897, 0.1859, 0.7889, 0.1865, 0.7885, 0.1862, 0.7984, 0.1903, 0.798, 0.1885, 0.8013, 0.1901, 0.7995, 0.1905, 0.7897, 0.1859, 0.7893, 0.1867, 0.7892, 0.1868, 0.7889, 0.1865, 0.7976, 0.1903, 0.7975, 0.19, 0.798, 0.1885, 0.7984, 0.1903, 0.7874, 0.187, 0.7881, 0.1856, 0.7885, 0.1862, 0.7877, 0.1876, 0.7995, 0.1905, 0.8013, 0.1901, 0.7998, 0.194, 0.7982, 0.1939, 0.7885, 0.1878, 0.7886, 0.1875, 0.7889, 0.1875, 0.7889, 0.1876, 0.7968, 0.1917, 0.7972, 0.1922, 0.7969, 0.1927, 0.7967, 0.1917, 0.7892, 0.1868, 0.7892, 0.1869, 0.789, 0.1869, 0.7889, 0.1865, 0.7977, 0.1908, 0.7975, 0.1906, 0.7976, 0.1903, 0.7984, 0.1903, 0.789, 0.1869, 0.7888, 0.1866, 0.7889, 0.1865, 0.789, 0.1869, 0.7984, 0.1903, 0.7984, 0.1908, 0.7977, 0.1909, 0.7977, 0.1908, 0.7888, 0.1869, 0.7888, 0.1866, 0.789, 0.1869, 0.7889, 0.187, 0.7977, 0.1909, 0.7984, 0.1908, 0.7979, 0.1912, 0.7977, 0.1911, 0.7887, 0.1871, 0.7885, 0.1871, 0.7888, 0.1866, 0.7888, 0.1869, 0.7984, 0.1908, 0.7979, 0.1919, 0.7976, 0.1915, 0.7979, 0.1912, 0.7886, 0.1875, 0.7885, 0.1871, 0.7887, 0.1871, 0.7888, 0.1873, 0.7976, 0.1915, 0.7979, 0.1919, 0.7972, 0.1922, 0.7973, 0.1917, 0.7889, 0.1875, 0.7886, 0.1875, 0.7888, 0.1873, 0.7889, 0.1874, 0.7973, 0.1917, 0.7972, 0.1922, 0.7968, 0.1917, 0.797, 0.1916, 0.7877, 0.1876, 0.7885, 0.1871, 0.7886, 0.1875, 0.7885, 0.1878, 0.7972, 0.1922, 0.7979, 0.1919, 0.7982, 0.1939, 0.7969, 0.1927, 0.7877, 0.1876, 0.7885, 0.1862, 0.7888, 0.1866, 0.7885, 0.1871, 0.7984, 0.1908, 0.7995, 0.1905, 0.7982, 0.1939, 0.7979, 0.1919, 0.7885, 0.1862, 0.7889, 0.1865, 0.7888, 0.1866, 0.7984, 0.1908, 0.7984, 0.1903, 0.7995, 0.1905, 0.7889, 0.1874, 0.7888, 0.1873, 0.7889, 0.1873, 0.7889, 0.1873, 0.7973, 0.1915, 0.7973, 0.1917, 0.797, 0.1916, 0.7971, 0.1914, 0.7888, 0.1873, 0.7887, 0.1871, 0.7888, 0.1871, 0.7889, 0.1873, 0.7975, 0.1914, 0.7976, 0.1915, 0.7973, 0.1917, 0.7973, 0.1915, 0.7887, 0.1871, 0.7888, 0.1869, 0.7888, 0.187, 0.7888, 0.1871, 0.7977, 0.1912, 0.7979, 0.1912, 0.7976, 0.1915, 0.7975, 0.1914, 0.7888, 0.1869, 0.7889, 0.187, 0.7889, 0.187, 0.7888, 0.187, 0.7976, 0.1911, 0.7977, 0.1911, 0.7979, 0.1912, 0.7977, 0.1912, 0.7889, 0.187, 0.789, 0.1869, 0.789, 0.187, 0.7889, 0.187, 0.7975, 0.1909, 0.7977, 0.1909, 0.7977, 0.1911, 0.7976, 0.1911, 0.789, 0.1869, 0.789, 0.1869, 0.789, 0.1869, 0.789, 0.187, 0.7976, 0.1908, 0.7977, 0.1908, 0.7977, 0.1909, 0.7975, 0.1909, 0.789, 0.1869, 0.7892, 0.1869, 0.7891, 0.1869, 0.789, 0.1869, 0.7974, 0.1907, 0.7975, 0.1906, 0.7977, 0.1908, 0.7976, 0.1908, 0.789, 0.1874, 0.7889, 0.1874, 0.7889, 0.1873, 0.789, 0.1874, 0.7971, 0.1914, 0.797, 0.1916, 0.7969, 0.1914, 0.7969, 0.1913, 0.7891, 0.1874, 0.789, 0.1874, 0.789, 0.1874, 0.7891, 0.1873, 0.7969, 0.1913, 0.7969, 0.1914, 0.7969, 0.1912, 0.7969, 0.1912, 0.7891, 0.1873, 0.7891, 0.1874, 0.7891, 0.1873, 0.7891, 0.1873, 0.7969, 0.1912, 0.7969, 0.1912, 0.7969, 0.1912, 0.7969, 0.1912, 0.7891, 0.1873, 0.7891, 0.1873, 0.7891, 0.1873, 0.7891, 0.1873, 0.7969, 0.1912, 0.7969, 0.1912, 0.7969, 0.1911, 0.7969, 0.1911, 0.7892, 0.1872, 0.7891, 0.1873, 0.7891, 0.1873, 0.7891, 0.1872, 0.7969, 0.1911, 0.7969, 0.1911, 0.7971, 0.1909, 0.797, 0.191, 0.7892, 0.1869, 0.7892, 0.1872, 0.7891, 0.1872, 0.7891, 0.1869, 0.797, 0.191, 0.7971, 0.1909, 0.7975, 0.1906, 0.7974, 0.1907, 0.7889, 0.187, 0.789, 0.187, 0.789, 0.1871, 0.7889, 0.1871, 0.7973, 0.191, 0.7975, 0.1909, 0.7976, 0.1911, 0.7974, 0.1912, 0.7889, 0.1871, 0.789, 0.1871, 0.789, 0.1872, 0.789, 0.1872, 0.7971, 0.1911, 0.7973, 0.191, 0.7974, 0.1912, 0.7972, 0.1913, 0.789, 0.1872, 0.789, 0.1872, 0.789, 0.1873, 0.789, 0.1873, 0.797, 0.1912, 0.7971, 0.1911, 0.7972, 0.1913, 0.7971, 0.1913, 0.789, 0.1873, 0.789, 0.1873, 0.7891, 0.1873, 0.789, 0.1873, 0.797, 0.1912, 0.797, 0.1912, 0.7971, 0.1913, 0.797, 0.1913, 0.789, 0.1874, 0.7889, 0.1873, 0.789, 0.1873, 0.789, 0.1873, 0.7971, 0.1913, 0.7971, 0.1914, 0.7969, 0.1913, 0.797, 0.1913, 0.7889, 0.1873, 0.789, 0.1872, 0.789, 0.1873, 0.7889, 0.1873, 0.7971, 0.1913, 0.7972, 0.1913, 0.7973, 0.1915, 0.7971, 0.1914, 0.7889, 0.1873, 0.7888, 0.1871, 0.7889, 0.1871, 0.789, 0.1872, 0.7974, 0.1912, 0.7975, 0.1914, 0.7973, 0.1915, 0.7972, 0.1913, 0.7889, 0.187, 0.7889, 0.1871, 0.7888, 0.1871, 0.7888, 0.187, 0.7975, 0.1914, 0.7974, 0.1912, 0.7976, 0.1911, 0.7977, 0.1912, 0.789, 0.1869, 0.7891, 0.1869, 0.789, 0.1871, 0.789, 0.187, 0.7973, 0.191, 0.7974, 0.1907, 0.7976, 0.1908, 0.7975, 0.1909, 0.7891, 0.1872, 0.789, 0.1872, 0.789, 0.1871, 0.7891, 0.1869, 0.7973, 0.191, 0.7971, 0.1911, 0.797, 0.191, 0.7974, 0.1907, 0.7891, 0.1873, 0.789, 0.1873, 0.789, 0.1872, 0.7891, 0.1872, 0.7971, 0.1911, 0.797, 0.1912, 0.7969, 0.1911, 0.797, 0.191, 0.7891, 0.1873, 0.7891, 0.1873, 0.789, 0.1873, 0.7891, 0.1873, 0.797, 0.1912, 0.797, 0.1912, 0.7969, 0.1912, 0.7969, 0.1911, 0.7891, 0.1873, 0.789, 0.1873, 0.7891, 0.1873, 0.7891, 0.1873, 0.797, 0.1912, 0.797, 0.1913, 0.7969, 0.1912, 0.7969, 0.1912, 0.789, 0.1874, 0.789, 0.1873, 0.7891, 0.1873, 0.7969, 0.1912, 0.797, 0.1913, 0.7969, 0.1913, 0.7893, 0.1871, 0.7893, 0.1867, 0.7897, 0.187, 0.7893, 0.1873, 0.7967, 0.1899, 0.7975, 0.19, 0.797, 0.1907, 0.7967, 0.1908, 0.7892, 0.1873, 0.7893, 0.1871, 0.7893, 0.1873, 0.7892, 0.1873, 0.7967, 0.1908, 0.797, 0.1907, 0.7968, 0.191, 0.7968, 0.1911, 0.7891, 0.1874, 0.7892, 0.1873, 0.7892, 0.1873, 0.7892, 0.1874, 0.7968, 0.1911, 0.7968, 0.191, 0.7968, 0.1912, 0.7968, 0.1911, 0.7891, 0.1874, 0.7891, 0.1874, 0.7892, 0.1874, 0.7891, 0.1874, 0.7968, 0.1911, 0.7968, 0.1912, 0.7968, 0.1912, 0.7967, 0.1912, 0.7891, 0.1875, 0.7891, 0.1874, 0.7891, 0.1874, 0.7892, 0.1875, 0.7967, 0.1912, 0.7968, 0.1912, 0.7967, 0.1914, 0.7966, 0.1912, 0.7889, 0.1876, 0.7891, 0.1875, 0.7892, 0.1875, 0.7892, 0.1877, 0.7966, 0.1912, 0.7967, 0.1914, 0.7967, 0.1917, 0.7962, 0.1915, 0.7892, 0.1875, 0.7893, 0.1873, 0.7897, 0.187, 0.7892, 0.1877, 0.7967, 0.1899, 0.7967, 0.1908, 0.7966, 0.1912, 0.7962, 0.1915, 0.7892, 0.1875, 0.7891, 0.1874, 0.7892, 0.1873, 0.7893, 0.1873, 0.7968, 0.1911, 0.7967, 0.1912, 0.7966, 0.1912, 0.7967, 0.1908, 0.7891, 0.1874, 0.7892, 0.1874, 0.7892, 0.1873, 0.7968, 0.1911, 0.7968, 0.1911, 0.7967, 0.1912, 0.7894, 0.1878, 0.7885, 0.1878, 0.7889, 0.1876, 0.7892, 0.1877, 0.7967, 0.1917, 0.7969, 0.1927, 0.7958, 0.1912, 0.7962, 0.1915, 0.7894, 0.1878, 0.7892, 0.1877, 0.7897, 0.187, 0.7901, 0.1872, 0.7967, 0.1899, 0.7962, 0.1915, 0.7958, 0.1912, 0.796, 0.1897, 0.7897, 0.1859, 0.7901, 0.1872, 0.7897, 0.187, 0.7893, 0.1867, 0.7967, 0.1899, 0.796, 0.1897, 0.798, 0.1885, 0.7975, 0.19, 0.7939, 0.1813, 0.7954, 0.181, 0.7935, 0.1854, 0.7935, 0.1854, 0.7954, 0.181, 0.7972, 0.181, 0.7935, 0.1854, 0.7935, 0.1854, 0.7912, 0.1816, 0.7925, 0.1813, 0.7935, 0.1854, 0.7935, 0.1854, 0.7925, 0.1813, 0.7939, 0.1813, 0.7935, 0.1854, 0.7935, 0.1854, 0.7935, 0.1854, 0.7935, 0.1854, 0.7935, 0.1854, 0.7935, 0.1854, 0.7935, 0.1854, 0.7935, 0.1854, 0.7935, 0.1853, 0.7935, 0.1853, 0.7935, 0.1854, 0.7935, 0.1854, 0.7935, 0.1853, 0.7935, 0.1853, 0.7935, 0.1854, 0.7935, 0.1854, 0.7935, 0.1854, 0.7935, 0.1854, 0.7935, 0.1854, 0.7935, 0.1854, 0.7935, 0.1854, 0.7935, 0.1854, 0.7935, 0.1854, 0.7935, 0.1854, 0.7935, 0.1854, 0.7935, 0.1854, 0.7935, 0.1854, 0.7935, 0.1854, 0.7935, 0.1854, 0.7935, 0.1854, 0.7935, 0.1854, 0.7935, 0.1854, 0.7935, 0.1853, 0.7935, 0.1854, 0.7935, 0.1854, 0.7935, 0.1854, 0.7935, 0.1854, 0.7935, 0.1854, 0.7935, 0.1854, 0.7935, 0.1854, 0.7935, 0.1853, 0.7935, 0.1853, 0.7935, 0.1854, 0.7935, 0.1854, 0.7935, 0.1853, 0.7935, 0.1853, 0.7935, 0.1854, 0.7935, 0.1854, 0.7935, 0.1854, 0.7935, 0.1853, 0.7935, 0.1853, 0.7935, 0.1854, 0.7935, 0.1854, 0.7935, 0.1854, 0.7935, 0.1854, 0.7935, 0.1854, 0.7935, 0.1854, 0.7935, 0.1854, 0.7935, 0.1853, 0.7935, 0.1853, 0.7935, 0.1853, 0.7935, 0.1853])
me_suzanne.materials.append(mat_material_001)
me_suzanne.use_remesh_preserve_volume = False
me_suzanne.use_remesh_preserve_attributes = False
me_suzanne.use_mirror_vertex_groups = False
me_suzanne.update()

# ---- objects
ob_hemi = bpy.data.objects.new('Hemi', light_hemi)
ob_suzanne = bpy.data.objects.new('Suzanne', me_suzanne)
ob_lamp = bpy.data.objects.new('Lamp', light_lamp)
ob_camera = bpy.data.objects.new('Camera', cam_camera)

# ---- transforms, parenting, visibility, modifiers, constraints
ob_hemi.location = (1.145, -0.5582, 7.932)
ob_hemi.lineart.crease_threshold = 0.0
ob_suzanne.location = (0.0, 0.0, 0.0)
ob_suzanne.lineart.crease_threshold = 0.0
_vg = ob_suzanne.vertex_groups.new(name='Face')
ob_lamp.location = (4.076, 1.005, 5.904)
ob_lamp.rotation_euler = (0.6503, 0.05522, 1.866)
ob_lamp.lock_rotations_4d = False
ob_lamp.empty_display_type = 'ARROWS'
ob_lamp.color = (0.0, 0.0, 0.0, 0.0)
ob_lamp.lineart.crease_threshold = 0.0
ob_camera.location = (7.481, -6.508, 5.344)
ob_camera.rotation_euler = (1.109, 0.01082, 0.8149)
ob_camera.lock_rotations_4d = False
ob_camera.empty_display_type = 'ARROWS'
ob_camera.color = (0.0, 0.0, 0.0, 0.0)
ob_camera.display_type = 'WIRE'
ob_camera.lineart.crease_threshold = 0.0

# ---- collection membership
col_collection_1.objects.link(ob_hemi)
col_collection_1.objects.link(ob_suzanne)
col_collection_1.objects.link(ob_lamp)
col_collection_1.objects.link(ob_camera)

# ---- scene / render settings (as saved in the file)
scene.camera = ob_camera
scene.frame_start = 1; scene.frame_end = 250; scene.frame_set(0)
scene.render.engine = 'BLENDER_EEVEE_NEXT'
scene.render.resolution_percentage = 50
scene.render.dither_intensity = 0.0
scene.cycles.use_denoising = False
scene.cycles.samples = 10
scene.cycles.sampling_pattern = 'TABULATED_SOBOL'
scene.cycles.light_sampling_threshold = 0.0
scene.cycles.use_adaptive_sampling = False
scene.cycles.use_light_tree = False
scene.cycles.blur_glossy = 0.0
scene.cycles.pixel_filter_type = 'GAUSSIAN'
scene.cycles.sample_clamp_indirect = 0.0
scene.view_settings.view_transform = 'Standard'
bpy.context.view_layer.update()
